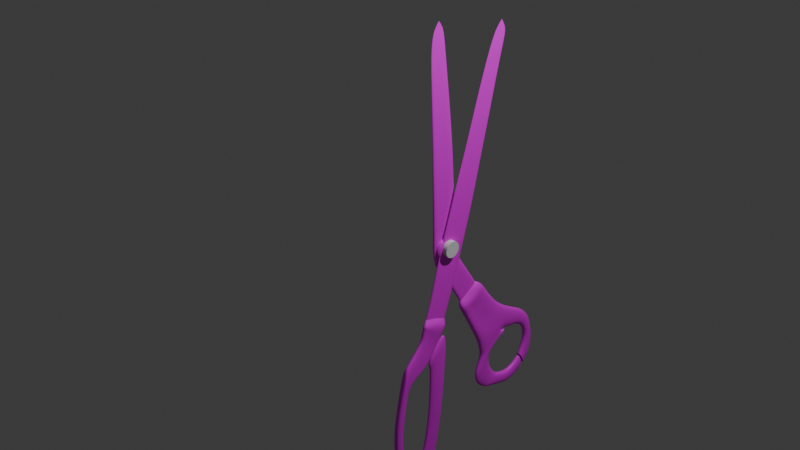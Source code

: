 # Source: Scissor.blend  (saved by Blender 4.2.66; exported with 4.5.12 LTS)
import bpy
from mathutils import Matrix  # noqa: F401  (used for matrix-valued properties, if any)

bpy.ops.wm.read_factory_settings(use_empty=True)
scene = bpy.context.scene
scene.name = 'Scene'

# ---- collections
col_collection = bpy.data.collections.new('Collection'); scene.collection.children.link(col_collection)

# ---- images (referenced by path relative to the original .blend; pixels are not part of the script)
import os
ASSET_DIR = os.environ.get("B2B_ASSET_DIR", "")  # directory of the original .blend (textures are referenced by path, not embedded)
HERE = os.path.dirname(os.path.abspath(__file__))  # packed textures are extracted next to this script under _unpacked/

def load_image(name, relpath, width, height, colorspace="sRGB"):
    """Load a texture the original file referenced (path relative to the .blend, or extracted next to this script)."""
    p = next((c for c in (os.path.join(HERE, relpath), os.path.join(ASSET_DIR, relpath)) if relpath and os.path.exists(c)), "")
    if p:
        img = bpy.data.images.load(p, check_existing=True)
        img.name = name
    else:  # same state as the original file: an image datablock whose file is absent (Cycles renders it pink)
        img = bpy.data.images.new(name, width, height)
        img.source = "FILE"
        img.filepath = "//" + (relpath or name)
    img.colorspace_settings.name = colorspace
    return img
img_sissor_textures_png = load_image('Sissor textures.png', 'Sissor textures.png', 1024, 1024, 'sRGB')

# ---- materials (node trees are filled in below, after node groups)
mat_material = bpy.data.materials.new('Material')

# ---- material node trees
mat_material.use_nodes = True; mat_material.node_tree.nodes.clear()
_N = mat_material.node_tree.nodes; _L = mat_material.node_tree.links
n0 = _N.new('ShaderNodeBsdfPrincipled'); n0.name = 'Principled BSDF'; n0.location = (10, 300)
n1 = _N.new('ShaderNodeOutputMaterial'); n1.name = 'Material Output'; n1.location = (300, 300)
n2 = _N.new('ShaderNodeTexImage'); n2.name = 'Image Texture'; n2.location = (-280, 275)
n2.image = img_sissor_textures_png
_L.new(n0.outputs[0], n1.inputs[0])
_L.new(n2.outputs[0], n0.inputs[0])
n1.is_active_output = True

# ---- world
world_world = bpy.data.worlds.new('World'); scene.world = world_world
world_world.use_nodes = True; world_world.node_tree.nodes.clear()
_N = world_world.node_tree.nodes; _L = world_world.node_tree.links
n0 = _N.new('ShaderNodeOutputWorld'); n0.name = 'World Output'; n0.location = (300, 300)
n1 = _N.new('ShaderNodeBackground'); n1.name = 'Background'; n1.location = (10, 300)
n1.inputs[0].default_value = (0.05088, 0.05088, 0.05088, 1.0)
_L.new(n1.outputs[0], n0.inputs[0])
n0.is_active_output = True
world_world.color = (0.05088, 0.05088, 0.05088)
world_world.sun_shadow_jitter_overblur = 0.0

# ---- cameras
cam_camera = bpy.data.cameras.new('Camera')
cam_camera.clip_end = 100.0
cam_camera.ortho_scale = 7.314

# ---- lights
light_light = bpy.data.lights.new('Light', 'POINT')
light_light.energy = 1000.0
light_light.shadow_soft_size = 0.1

# ---- meshes
me_cylinder = bpy.data.meshes.new('Cylinder')
me_cylinder.from_pydata([(0.0, 1.0, -1.0), (0.0, 1.0, 1.0), (0.1951, 0.9808, -1.0), (0.1951, 0.9808, 1.0), (0.3827, 0.9239, -1.0), (0.3827, 0.9239, 1.0), (0.5556, 0.8315, -1.0), (0.5556, 0.8315, 1.0), (0.7071, 0.7071, -1.0), (0.7071, 0.7071, 1.0), (0.8315, 0.5556, -1.0), (0.8315, 0.5556, 1.0), (0.9239, 0.3827, -1.0), (0.9239, 0.3827, 1.0), (0.9808, 0.1951, -1.0), (0.9808, 0.1951, 1.0), (1.0, 0.0, -1.0), (1.0, 0.0, 1.0), (0.9808, -0.1951, -1.0), (0.9808, -0.1951, 1.0), (0.9239, -0.3827, -1.0), (0.9239, -0.3827, 1.0), (0.8315, -0.5556, -1.0), (0.8315, -0.5556, 1.0), (0.7071, -0.7071, -1.0), (0.7071, -0.7071, 1.0), (0.5556, -0.8315, -1.0), (0.5556, -0.8315, 1.0), (0.3827, -0.9239, -1.0), (0.3827, -0.9239, 1.0), (0.1951, -0.9808, -1.0), (0.1951, -0.9808, 1.0), (0.0, -1.0, -1.0), (0.0, -1.0, 1.0), (-0.1951, -0.9808, -1.0), (-0.1951, -0.9808, 1.0), (-0.3827, -0.9239, -1.0), (-0.3827, -0.9239, 1.0), (-0.5556, -0.8315, -1.0), (-0.5556, -0.8315, 1.0), (-0.7071, -0.7071, -1.0), (-0.7071, -0.7071, 1.0), (-0.8315, -0.5556, -1.0), (-0.8315, -0.5556, 1.0), (-0.9239, -0.3827, -1.0), (-0.9239, -0.3827, 1.0), (-0.9808, -0.1951, -1.0), (-0.9808, -0.1951, 1.0), (-1.0, 0.0, -1.0), (-1.0, 0.0, 1.0), (-0.9808, 0.1951, -1.0), (-0.9808, 0.1951, 1.0), (-0.9239, 0.3827, -1.0), (-0.9239, 0.3827, 1.0), (-0.8315, 0.5556, -1.0), (-0.8315, 0.5556, 1.0), (-0.7071, 0.7071, -1.0), (-0.7071, 0.7071, 1.0), (-0.5556, 0.8315, -1.0), (-0.5556, 0.8315, 1.0), (-0.3827, 0.9239, -1.0), (-0.3827, 0.9239, 1.0), (-0.1951, 0.9808, -1.0), (-0.1951, 0.9808, 1.0)], [], [(0, 1, 3, 2), (2, 3, 5, 4), (4, 5, 7, 6), (6, 7, 9, 8), (8, 9, 11, 10), (10, 11, 13, 12), (12, 13, 15, 14), (14, 15, 17, 16), (16, 17, 19, 18), (18, 19, 21, 20), (20, 21, 23, 22), (22, 23, 25, 24), (24, 25, 27, 26), (26, 27, 29, 28), (28, 29, 31, 30), (30, 31, 33, 32), (32, 33, 35, 34), (34, 35, 37, 36), (36, 37, 39, 38), (38, 39, 41, 40), (40, 41, 43, 42), (42, 43, 45, 44), (44, 45, 47, 46), (46, 47, 49, 48), (48, 49, 51, 50), (50, 51, 53, 52), (52, 53, 55, 54), (54, 55, 57, 56), (56, 57, 59, 58), (58, 59, 61, 60), (3, 1, 63, 61, 59, 57, 55, 53, 51, 49, 47, 45, 43, 41, 39, 37, 35, 33, 31, 29, 27, 25, 23, 21, 19, 17, 15, 13, 11, 9, 7, 5), (60, 61, 63, 62), (62, 63, 1, 0), (0, 2, 4, 6, 8, 10, 12, 14, 16, 18, 20, 22, 24, 26, 28, 30, 32, 34, 36, 38, 40, 42, 44, 46, 48, 50, 52, 54, 56, 58, 60, 62)])
_uv = me_cylinder.uv_layers.new(name='UVMap')
_uv.uv.foreach_set('vector', [1.0, 0.5, 1.0, 1.0, 0.9688, 1.0, 0.9688, 0.5, 0.9688, 0.5, 0.9688, 1.0, 0.9375, 1.0, 0.9375, 0.5, 0.9375, 0.5, 0.9375, 1.0, 0.9062, 1.0, 0.9062, 0.5, 0.9062, 0.5, 0.9062, 1.0, 0.875, 1.0, 0.875, 0.5, 0.875, 0.5, 0.875, 1.0, 0.8438, 1.0, 0.8438, 0.5, 0.8438, 0.5, 0.8438, 1.0, 0.8125, 1.0, 0.8125, 0.5, 0.8125, 0.5, 0.8125, 1.0, 0.7812, 1.0, 0.7812, 0.5, 0.7812, 0.5, 0.7812, 1.0, 0.75, 1.0, 0.75, 0.5, 0.75, 0.5, 0.75, 1.0, 0.7188, 1.0, 0.7188, 0.5, 0.7188, 0.5, 0.7188, 1.0, 0.6875, 1.0, 0.6875, 0.5, 0.6875, 0.5, 0.6875, 1.0, 0.6562, 1.0, 0.6562, 0.5, 0.6562, 0.5, 0.6562, 1.0, 0.625, 1.0, 0.625, 0.5, 0.625, 0.5, 0.625, 1.0, 0.5938, 1.0, 0.5938, 0.5, 0.5938, 0.5, 0.5938, 1.0, 0.5625, 1.0, 0.5625, 0.5, 0.5625, 0.5, 0.5625, 1.0, 0.5312, 1.0, 0.5312, 0.5, 0.5312, 0.5, 0.5312, 1.0, 0.5, 1.0, 0.5, 0.5, 0.5, 0.5, 0.5, 1.0, 0.4688, 1.0, 0.4688, 0.5, 0.4688, 0.5, 0.4688, 1.0, 0.4375, 1.0, 0.4375, 0.5, 0.4375, 0.5, 0.4375, 1.0, 0.4062, 1.0, 0.4062, 0.5, 0.4062, 0.5, 0.4062, 1.0, 0.375, 1.0, 0.375, 0.5, 0.375, 0.5, 0.375, 1.0, 0.3438, 1.0, 0.3438, 0.5, 0.3438, 0.5, 0.3438, 1.0, 0.3125, 1.0, 0.3125, 0.5, 0.3125, 0.5, 0.3125, 1.0, 0.2812, 1.0, 0.2812, 0.5, 0.2812, 0.5, 0.2812, 1.0, 0.25, 1.0, 0.25, 0.5, 0.25, 0.5, 0.25, 1.0, 0.2188, 1.0, 0.2188, 0.5, 0.2188, 0.5, 0.2188, 1.0, 0.1875, 1.0, 0.1875, 0.5, 0.1875, 0.5, 0.1875, 1.0, 0.1562, 1.0, 0.1562, 0.5, 0.1562, 0.5, 0.1562, 1.0, 0.125, 1.0, 0.125, 0.5, 0.125, 0.5, 0.125, 1.0, 0.09375, 1.0, 0.09375, 0.5, 0.09375, 0.5, 0.09375, 1.0, 0.0625, 1.0, 0.0625, 0.5, 0.2968, 0.4854, 0.25, 0.49, 0.2032, 0.4854, 0.1582, 0.4717, 0.1167, 0.4496, 0.08029, 0.4197, 0.05045, 0.3833, 0.02827, 0.3418, 0.01461, 0.2968, 0.01, 0.25, 0.01461, 0.2032, 0.02827, 0.1582, 0.05045, 0.1167, 0.08029, 0.08029, 0.1167, 0.05045, 0.1582, 0.02827, 0.2032, 0.01461, 0.25, 0.01, 0.2968, 0.01461, 0.3418, 0.02827, 0.3833, 0.05045, 0.4197, 0.08029, 0.4496, 0.1167, 0.4717, 0.1582, 0.4854, 0.2032, 0.49, 0.25, 0.4854, 0.2968, 0.4717, 0.3418, 0.4496, 0.3833, 0.4197, 0.4197, 0.3833, 0.4496, 0.3418, 0.4717, 0.0625, 0.5, 0.0625, 1.0, 0.03125, 1.0, 0.03125, 0.5, 0.03125, 0.5, 0.03125, 1.0, 0.0, 1.0, 0.0, 0.5, 0.75, 0.49, 0.7968, 0.4854, 0.8418, 0.4717, 0.8833, 0.4496, 0.9197, 0.4197, 0.9496, 0.3833, 0.9717, 0.3418, 0.9854, 0.2968, 0.99, 0.25, 0.9854, 0.2032, 0.9717, 0.1582, 0.9496, 0.1167, 0.9197, 0.08029, 0.8833, 0.05045, 0.8418, 0.02827, 0.7968, 0.01461, 0.75, 0.01, 0.7032, 0.01461, 0.6582, 0.02827, 0.6167, 0.05045, 0.5803, 0.08029, 0.5504, 0.1167, 0.5283, 0.1582, 0.5146, 0.2032, 0.51, 0.25, 0.5146, 0.2968, 0.5283, 0.3418, 0.5504, 0.3833, 0.5803, 0.4197, 0.6167, 0.4496, 0.6582, 0.4717, 0.7032, 0.4854])
me_cylinder.update()
me_cube_003 = bpy.data.meshes.new('Cube.003')
me_cube_003.from_pydata([(-1.02, 7.212, -7.098), (-1.02, 6.352, -6.875), (-0.946, 6.352, -6.875), (-0.946, 6.153, -7.074), (-1.02, 6.714, -7.525), (-1.02, 6.72, -7.52), (-1.02, 6.317, -6.93), (-0.946, 6.317, -6.93), (-0.9815, -1.032, -0.5933), (-0.9815, -1.019, 0.6125), (-0.9815, 0.8528, -0.5184), (-0.9815, 0.759, 0.6538), (-0.946, -1.032, -0.5933), (-0.946, -1.019, 0.6125), (-0.946, 0.8528, -0.5184), (-0.946, 0.759, 0.6538), (-0.9638, -0.4129, 9.025), (-0.9638, -0.4059, 9.025), (-0.9637, -0.4129, 9.025), (-0.9637, -0.4059, 9.025), (-0.979, 0.6887, 1.852), (-0.9765, 0.6169, 3.05), (-0.9739, 0.542, 4.248), (-0.9714, 0.4062, 5.448), (-0.9689, 0.24, 6.648), (-0.9663, 0.06618, 7.849), (-0.9611, 0.06618, 7.849), (-0.9586, 0.24, 6.648), (-0.9561, 0.4062, 5.448), (-0.9536, 0.542, 4.248), (-0.951, 0.6169, 3.05), (-0.9485, 0.6887, 1.852), (-0.9611, -1.008, 7.862), (-0.9586, -0.9959, 6.653), (-0.9561, -0.9915, 5.445), (-0.9536, -0.9718, 4.236), (-0.951, -0.9901, 3.028), (-0.9485, -0.9841, 1.82), (-0.979, -0.9841, 1.82), (-0.9765, -0.9901, 3.028), (-0.9739, -0.9718, 4.236), (-0.9714, -0.9915, 5.445), (-0.9689, -0.9959, 6.653), (-0.9663, -1.008, 7.862), (-0.9651, -0.03214, 8.45), (-0.9651, -0.8847, 8.463), (-0.9624, -0.02453, 8.449), (-0.9624, -0.8847, 8.463), (-0.9644, -0.1193, 8.751), (-0.9644, -0.7317, 8.762), (-0.963, -0.1155, 8.751), (-0.963, -0.7317, 8.762), (-1.019, -1.0, -0.5782), (-1.018, -0.442, 0.5653), (-1.021, 0.8703, -0.5509), (-1.02, 1.23, 0.2192), (-0.9838, -1.0, -0.5782), (-0.9822, -0.442, 0.5653), (-0.9854, 0.8703, -0.5509), (-0.9843, 1.23, 0.2192), (-1.0, 4.069, 8.417), (-1.0, 4.076, 8.415), (-0.9999, 4.069, 8.417), (-0.9999, 4.076, 8.415), (-1.015, 1.789, 1.362), (-1.013, 2.25, 2.513), (-1.01, 2.698, 3.665), (-1.008, 3.176, 4.83), (-1.005, 3.614, 6.003), (-1.003, 4.089, 7.176), (-0.9974, 4.089, 7.176), (-0.9949, 3.614, 6.003), (-0.9923, 3.176, 4.83), (-0.9898, 2.698, 3.665), (-0.9873, 2.25, 2.513), (-0.9847, 1.789, 1.362), (-0.9974, 3.115, 7.424), (-0.9949, 2.479, 6.279), (-0.9923, 1.895, 5.134), (-0.9898, 1.335, 3.986), (-0.9873, 0.7186, 2.847), (-0.9847, 0.1575, 1.701), (-1.015, 0.1575, 1.701), (-1.013, 0.7186, 2.847), (-1.01, 1.335, 3.986), (-1.008, 1.895, 5.134), (-1.005, 2.479, 6.279), (-1.003, 3.115, 7.424), (-1.001, 4.333, 7.765), (-1.001, 3.495, 7.967), (-0.9987, 4.34, 7.763), (-0.9987, 3.495, 7.967), (-1.001, 4.391, 8.07), (-1.001, 3.762, 8.216), (-0.9993, 4.395, 8.069), (-0.9993, 3.762, 8.216), (-1.018, -0.731, -0.004112), (-1.02, 0.8527, -0.5518), (-0.9842, 0.8527, -0.5518), (-0.9822, -0.731, -0.004112), (-1.018, -1.509, -1.886), (-1.018, 0.04796, -2.225), (-0.9822, -1.509, -1.886), (-0.9822, 0.04796, -2.225), (-1.016, -1.896, -2.627), (-1.016, -0.3733, -2.997), (-0.9837, -1.896, -2.627), (-0.9837, -0.3733, -2.997), (-0.9815, -0.1427, -1.264), (-0.9815, 1.471, -1.136), (-0.946, -0.1427, -1.264), (-0.946, 1.452, -1.135), (-0.9769, 1.071, -2.731), (-0.9769, 2.41, -2.176), (-0.946, 1.071, -2.731), (-0.946, 2.41, -2.176), (-0.9815, -0.08986, -0.5558), (-0.9815, -0.1301, 0.6331), (-0.946, -0.08986, -0.5558), (-0.946, -0.1301, 0.6331), (-0.9638, -0.4094, 9.025), (-0.9637, -0.4094, 9.025), (-0.979, -0.1477, 1.836), (-0.9765, -0.1866, 3.039), (-0.9739, -0.2149, 4.242), (-0.9714, -0.2926, 5.446), (-0.9689, -0.378, 6.651), (-0.9663, -0.4709, 7.855), (-0.9485, -0.1477, 1.836), (-0.951, -0.1866, 3.039), (-0.9536, -0.2149, 4.242), (-0.9561, -0.2926, 5.446), (-0.9586, -0.378, 6.651), (-0.9611, -0.4709, 7.855), (-0.9651, -0.4584, 8.456), (-0.9624, -0.4546, 8.456), (-0.9644, -0.4255, 8.756), (-0.963, -0.4236, 8.756), (-0.9815, 0.664, -1.2), (-0.946, 0.6549, -1.2), (-0.9769, 1.712, -2.453), (-0.946, 1.712, -2.453), (-1.018, -0.05437, -0.7471), (-1.018, 0.459, 0.3878), (-0.9822, -0.05437, -0.7471), (-0.9822, 0.459, 0.3878), (-1.0, 4.073, 8.416), (-0.9999, 4.073, 8.416), (-1.015, 0.9735, 1.531), (-1.013, 1.485, 2.68), (-1.01, 2.016, 3.825), (-1.008, 2.535, 4.982), (-1.005, 3.047, 6.141), (-1.003, 3.602, 7.3), (-0.9847, 0.9735, 1.531), (-0.9873, 1.485, 2.68), (-0.9898, 2.016, 3.825), (-0.9923, 2.535, 4.982), (-0.9949, 3.047, 6.141), (-0.9974, 3.602, 7.3), (-1.001, 3.914, 7.866), (-0.9987, 3.918, 7.865), (-1.001, 4.077, 8.143), (-0.9993, 4.078, 8.142), (-0.9822, 0.2208, -0.1311), (-1.018, 0.2208, -0.1311), (-1.018, -0.7305, -2.055), (-0.9822, -0.7305, -2.055), (-1.016, -1.172, -2.718), (-0.9837, -1.172, -2.718), (-0.9815, -0.5612, -0.5746), (-0.946, -0.5747, 0.6228), (-0.9637, -0.4112, 9.025), (-0.9485, -0.5659, 1.828), (-0.951, -0.5884, 3.034), (-0.9536, -0.5933, 4.239), (-0.9561, -0.642, 5.446), (-0.9586, -0.6869, 6.652), (-0.9611, -0.7395, 7.859), (-0.9624, -0.6697, 8.46), (-0.963, -0.5777, 8.759), (-0.9815, 0.2607, -1.232), (-0.9769, 1.392, -2.592), (-0.9815, -0.5747, 0.6228), (-0.946, -0.5612, -0.5746), (-0.9638, -0.4112, 9.025), (-0.979, -0.5659, 1.828), (-0.9765, -0.5884, 3.034), (-0.9739, -0.5933, 4.239), (-0.9714, -0.642, 5.446), (-0.9689, -0.6869, 6.652), (-0.9663, -0.7395, 7.859), (-0.9651, -0.6716, 8.46), (-0.9644, -0.5786, 8.759), (-0.946, 0.2561, -1.232), (-0.946, 1.392, -2.592), (-0.9815, -0.3524, 0.628), (-0.946, -0.3255, -0.5652), (-0.9638, -0.4103, 9.025), (-0.979, -0.3568, 1.832), (-0.9765, -0.3875, 3.037), (-0.9739, -0.4041, 4.241), (-0.9714, -0.4673, 5.446), (-0.9689, -0.5325, 6.651), (-0.9663, -0.6052, 7.857), (-0.9651, -0.565, 8.458), (-0.9644, -0.5021, 8.758), (-0.946, 0.4555, -1.216), (-0.946, 1.552, -2.523), (-0.9815, -0.3255, -0.5652), (-0.946, -0.3524, 0.628), (-0.9637, -0.4103, 9.025), (-0.9485, -0.3568, 1.832), (-0.951, -0.3875, 3.037), (-0.9536, -0.4041, 4.241), (-0.9561, -0.4673, 5.446), (-0.9586, -0.5325, 6.651), (-0.9611, -0.6052, 7.857), (-0.9624, -0.5621, 8.458), (-0.963, -0.5007, 8.758), (-0.9815, 0.4623, -1.216), (-0.9769, 1.552, -2.523), (-1.02, 7.212, -7.098), (-0.946, 7.212, -7.098), (-1.02, 6.352, -6.875), (-0.946, 6.352, -6.875), (-1.02, 6.72, -7.52), (-0.946, 6.72, -7.52), (-1.02, 6.317, -6.93), (-0.946, 6.317, -6.93), (-1.02, 6.72, -7.52), (-0.946, 6.72, -7.52), (-1.02, 6.317, -6.93), (-0.946, 6.317, -6.93), (-0.93, -1.03, -0.5804), (-0.93, -1.023, 0.6128), (-0.93, 0.8684, -0.5274), (-0.93, 0.7591, 0.6508), (-1.037, -1.03, -0.5804), (-1.037, -1.023, 0.6128), (-1.037, 0.8684, -0.5274), (-1.037, 0.7591, 0.6508), (-0.9769, 1.071, -2.731), (-0.9769, 2.41, -2.176), (-0.946, 1.071, -2.731), (-0.946, 2.41, -2.176), (-0.9769, 1.712, -2.453), (-0.946, 1.712, -2.453), (-1.02, 1.527, -3.704), (-1.02, 3.319, -2.877), (-0.946, 1.527, -3.704), (-0.946, 3.319, -2.877), (-1.012, 2.45, -3.34), (-0.946, 2.45, -3.34), (-1.02, 1.223, -3.317), (-0.946, 1.223, -3.317), (-0.946, 3.003, -2.523), (-1.02, 3.003, -2.523), (-1.022, 2.219, -2.91), (-0.918, 2.109, -2.907), (-0.946, 0.9728, -2.974), (-1.02, 2.674, -2.251), (-1.028, 2.049, -2.693), (-1.02, 0.9728, -2.974), (-0.946, 2.674, -2.251), (-0.918, 1.939, -2.69), (-1.02, 2.117, -4.522), (-1.02, 3.999, -3.493), (-0.946, 2.117, -4.522), (-0.946, 3.999, -3.493), (-1.013, 3.259, -4.164), (-0.946, 3.259, -4.164), (-1.02, 2.407, -4.93), (-1.02, 4.425, -3.766), (-0.946, 2.407, -4.93), (-0.946, 4.425, -3.766), (-1.021, 3.624, -4.464), (-0.946, 3.624, -4.464), (-1.02, 2.619, -5.354), (-1.02, 4.907, -4.004), (-0.946, 2.619, -5.354), (-0.946, 4.907, -4.004), (-1.024, 4.098, -4.852), (-0.946, 4.098, -4.852), (-1.02, 2.745, -5.736), (-1.02, 5.323, -4.187), (-0.946, 2.745, -5.736), (-0.946, 5.323, -4.187), (-1.02, 4.334, -5.045), (-0.946, 4.334, -5.045), (-1.02, 5.941, -4.426), (-0.946, 5.941, -4.426), (-1.02, 5.085, -5.218), (-0.946, 5.085, -5.218), (-1.02, 6.484, -4.672), (-0.946, 6.484, -4.672), (-1.02, 5.55, -5.229), (-0.946, 5.55, -5.229), (-1.02, 6.859, -4.941), (-0.946, 6.859, -4.941), (-1.02, 5.984, -5.307), (-0.946, 5.984, -5.307), (-1.02, 7.124, -5.206), (-0.946, 7.124, -5.206), (-1.02, 6.442, -5.523), (-0.946, 6.442, -5.523), (-1.02, 2.662, -6.116), (-0.946, 2.662, -6.116), (-1.02, 5.062, -5.218), (-0.946, 5.062, -5.218), (-1.02, 4.698, -5.132), (-1.02, 2.746, -5.882), (-0.946, 2.746, -5.882), (-0.946, 4.698, -5.132), (-0.9769, 1.392, -2.592), (-0.946, 1.392, -2.592), (-1.012, 1.988, -3.522), (-0.946, 1.988, -3.522), (-1.018, 1.721, -3.113), (-0.918, 1.666, -3.112), (-0.918, 1.456, -2.832), (-1.024, 1.511, -2.834), (-1.013, 2.688, -4.343), (-0.946, 2.688, -4.343), (-1.021, 3.015, -4.697), (-0.946, 3.015, -4.697), (-1.024, 3.359, -5.103), (-0.946, 3.359, -5.103), (-1.02, 3.539, -5.39), (-0.946, 3.539, -5.39), (-1.02, 3.617, -5.775), (-0.946, 3.617, -5.775), (-0.946, 3.768, -5.484), (-1.02, 3.768, -5.484), (-0.946, 1.552, -2.523), (-0.946, 2.219, -3.431), (-0.918, 1.887, -3.01), (-0.918, 1.697, -2.761), (-0.946, 2.973, -4.254), (-0.946, 3.32, -4.58), (-0.946, 3.729, -4.978), (-0.946, 3.937, -5.218), (-0.946, 4.267, -5.344), (-0.946, 4.233, -5.308), (-0.9769, 1.552, -2.523), (-1.012, 2.219, -3.431), (-1.02, 1.97, -3.012), (-1.026, 1.78, -2.763), (-1.013, 2.973, -4.254), (-1.021, 3.32, -4.58), (-1.024, 3.729, -4.978), (-1.02, 3.937, -5.218), (-1.02, 4.267, -5.344), (-1.02, 4.233, -5.308), (-1.02, 2.437, -6.462), (-0.946, 2.437, -6.462), (-1.02, 3.472, -6.122), (-0.946, 3.472, -6.122), (-1.02, 2.289, -6.707), (-0.946, 2.289, -6.707), (-1.02, 3.592, -6.606), (-0.946, 3.592, -6.606), (-1.02, 2.346, -7.09), (-0.946, 2.346, -7.09), (-1.02, 3.975, -7.058), (-0.946, 3.975, -7.058), (-1.02, 3.158, -7.61), (-0.946, 3.158, -7.61), (-1.02, 3.961, -7.773), (-0.946, 3.961, -7.773), (-0.946, 6.658, -6.472), (-1.02, 6.658, -6.472), (-0.946, 7.464, -6.568), (-1.02, 7.464, -6.568), (-1.02, 7.392, -5.896), (-0.946, 7.392, -5.896), (-1.02, 6.759, -5.942), (-0.946, 6.759, -5.942), (-1.02, 7.212, -7.098), (-0.946, 7.212, -7.098), (-1.02, 6.352, -6.875), (-0.946, 6.352, -6.875), (-0.946, 4.317, -7.242), (-1.02, 4.317, -7.242), (-0.946, 2.647, -7.371), (-1.02, 2.647, -7.371), (-1.02, 4.701, -7.945), (-0.946, 4.701, -7.945), (-0.946, 5.116, -7.407), (-1.02, 5.116, -7.407), (-1.02, 5.197, -8.011), (-0.946, 5.197, -8.011), (-0.946, 5.706, -7.285), (-1.02, 5.706, -7.285), (-1.02, 6.012, -7.882), (-0.946, 6.012, -7.882), (-0.946, 6.153, -7.074), (-1.02, 6.153, -7.074), (-1.02, 6.714, -7.525), (-0.946, 6.714, -7.525), (-0.946, 6.319, -6.931), (-1.02, 6.319, -6.931), (-1.02, 6.72, -7.52), (-0.946, 6.72, -7.52), (-0.946, 6.317, -6.93), (-1.016, -1.896, -2.627), (-1.016, -0.3733, -2.997), (-0.9837, -1.896, -2.627), (-0.9837, -0.3733, -2.997), (-1.016, -1.172, -2.718), (-0.9837, -1.172, -2.718), (-1.047, -2.148, -2.82), (-1.047, -0.3908, -3.25), (-0.9837, -2.148, -2.82), (-0.9837, -0.3908, -3.25), (-1.051, -1.244, -2.861), (-0.9648, -1.244, -2.861), (-1.047, -2.356, -3.409), (-1.047, -1.967, -4.663), (-0.9837, -2.356, -3.409), (-0.9837, -1.967, -4.663), (-1.047, -2.323, -4.639), (-0.9837, -2.323, -4.639), (-1.047, -2.817, -3.798), (-1.047, -2.961, -4.922), (-0.9837, -2.817, -3.798), (-0.9837, -2.961, -4.922), (-1.047, -2.921, -4.781), (-0.9837, -2.921, -4.781), (-1.047, -3.528, -4.249), (-1.047, -3.391, -5.269), (-0.9837, -3.528, -4.249), (-0.9837, -3.391, -5.269), (-1.047, -3.74, -5.103), (-0.9837, -3.74, -5.103), (-1.047, -3.706, -4.451), (-1.047, -3.591, -5.675), (-0.9837, -3.706, -4.451), (-0.9837, -3.591, -5.675), (-1.047, -3.92, -5.337), (-0.9837, -3.92, -5.337), (-1.047, -4.486, -6.559), (-1.047, -3.947, -6.873), (-0.9837, -4.486, -6.559), (-0.9837, -3.947, -6.873), (-1.047, -4.177, -6.624), (-0.9837, -4.177, -6.624), (-1.047, -4.593, -7.356), (-1.047, -4.077, -7.557), (-0.9837, -4.593, -7.356), (-0.9837, -4.077, -7.557), (-1.047, -4.284, -7.421), (-0.9837, -4.284, -7.421), (-1.047, -4.629, -8.232), (-1.047, -4.01, -8.586), (-0.9837, -4.629, -8.232), (-0.9837, -4.01, -8.586), (-1.047, -4.309, -8.335), (-0.9837, -4.309, -8.335), (-1.047, -4.455, -9.05), (-1.047, -3.838, -8.894), (-0.9837, -4.455, -9.05), (-0.9837, -3.838, -8.894), (-1.047, -4.025, -9.183), (-0.9837, -4.025, -9.183), (-1.047, -4.154, -9.556), (-1.047, -3.348, -9.179), (-0.9837, -4.154, -9.556), (-0.9837, -3.348, -9.179), (-1.047, -3.612, -9.636), (-0.9837, -3.612, -9.636), (-1.047, -3.545, -9.961), (-1.047, -2.926, -9.209), (-0.9837, -3.545, -9.961), (-0.9837, -2.926, -9.209), (-1.047, -3.117, -9.738), (-0.9837, -3.117, -9.738), (-1.047, -2.896, -10.08), (-1.047, -2.468, -9.027), (-0.9837, -2.896, -10.08), (-0.9837, -2.468, -9.027), (-1.047, -2.345, -9.722), (-0.9837, -2.345, -9.722), (-1.047, -2.349, -10.04), (-1.047, -2.219, -8.491), (-0.9837, -2.349, -10.04), (-0.9837, -2.219, -8.491), (-1.047, -1.901, -9.421), (-0.9837, -1.901, -9.421), (-1.047, -1.722, -9.76), (-1.047, -1.999, -7.58), (-0.9837, -1.722, -9.76), (-0.9837, -1.999, -7.58), (-1.047, -1.405, -9.386), (-0.9837, -1.405, -9.386), (-1.047, -1.824, -6.615), (-0.9837, -1.824, -6.615), (-1.047, -0.7763, -7.393), (-0.9837, -0.7763, -7.393), (-1.047, -1.73, -5.175), (-0.9837, -1.73, -5.175), (-1.047, -0.425, -4.897), (-0.9837, -0.425, -4.897), (-1.047, -1.787, -4.901), (-0.9837, -1.787, -4.901), (-1.047, -0.3586, -4.287), (-0.9837, -0.3586, -4.287), (-1.047, -1.965, -4.662), (-0.9837, -1.965, -4.662), (-1.047, -0.3935, -3.251), (-0.9837, -0.3935, -3.251), (-1.044, -1.179, -3.956), (-1.043, -1.783, -3.75), (-0.9837, -1.783, -3.75), (-0.9837, -1.179, -3.956), (-1.047, -2.252, -3.114), (-0.9837, -2.252, -3.114), (-1.056, -1.513, -3.305), (-0.9837, -0.7849, -3.603), (-1.047, -2.2, -2.967), (-1.047, -0.7849, -3.603), (-0.9837, -1.513, -3.305), (-0.9837, -2.2, -2.967), (-1.06, -1.378, -3.083), (-0.9837, -0.5879, -3.426), (-1.051, -2.174, -2.893), (-1.051, -0.5879, -3.426), (-0.9559, -1.378, -3.083), (-0.9837, -2.174, -2.893)], [(0, 1), (2, 1), (5, 6), (7, 6), (403, 402), (404, 403)], [(116, 117, 11, 10), (10, 11, 15, 14), (184, 171, 13, 12), (12, 13, 9, 8), (184, 12, 110, 194), (50, 48, 17, 19), (172, 185, 16, 18), (137, 50, 19, 121), (193, 49, 16, 185), (49, 51, 18, 16), (9, 13, 37, 38), (38, 37, 36, 39), (39, 36, 35, 40), (40, 35, 34, 41), (41, 34, 33, 42), (42, 33, 32, 43), (183, 9, 38, 186), (186, 38, 39, 187), (187, 39, 40, 188), (188, 40, 41, 189), (189, 41, 42, 190), (190, 42, 43, 191), (119, 15, 31, 128), (128, 31, 30, 129), (129, 30, 29, 130), (130, 29, 28, 131), (131, 28, 27, 132), (132, 27, 26, 133), (15, 11, 20, 31), (31, 20, 21, 30), (30, 21, 22, 29), (29, 22, 23, 28), (28, 23, 24, 27), (27, 24, 25, 26), (43, 32, 47, 45), (191, 43, 45, 192), (133, 26, 46, 135), (26, 25, 44, 46), (45, 47, 51, 49), (192, 45, 49, 193), (135, 46, 50, 137), (46, 44, 48, 50), (165, 143, 55, 97), (97, 55, 59, 98), (164, 145, 57, 99), (99, 57, 53, 96), (142, 54, 101, 166), (94, 92, 61, 63), (147, 146, 60, 62), (163, 94, 63, 147), (162, 93, 60, 146), (93, 95, 62, 60), (53, 57, 81, 82), (82, 81, 80, 83), (83, 80, 79, 84), (84, 79, 78, 85), (85, 78, 77, 86), (86, 77, 76, 87), (143, 53, 82, 148), (148, 82, 83, 149), (149, 83, 84, 150), (150, 84, 85, 151), (151, 85, 86, 152), (152, 86, 87, 153), (145, 59, 75, 154), (154, 75, 74, 155), (155, 74, 73, 156), (156, 73, 72, 157), (157, 72, 71, 158), (158, 71, 70, 159), (59, 55, 64, 75), (75, 64, 65, 74), (74, 65, 66, 73), (73, 66, 67, 72), (72, 67, 68, 71), (71, 68, 69, 70), (87, 76, 91, 89), (153, 87, 89, 160), (159, 70, 90, 161), (70, 69, 88, 90), (89, 91, 95, 93), (160, 89, 93, 162), (161, 90, 94, 163), (90, 88, 92, 94), (56, 99, 96, 52), (144, 164, 99, 56), (54, 97, 98, 58), (142, 165, 97, 54), (102, 100, 104, 106), (144, 56, 102, 167), (56, 52, 100, 102), (54, 58, 103, 101), (101, 103, 107, 105), (167, 102, 106, 169), (166, 101, 105, 168), (194, 110, 114, 195), (12, 8, 108, 110), (10, 14, 111, 109), (116, 10, 109, 138), (138, 109, 113, 140), (110, 108, 112, 114), (109, 111, 115, 113), (220, 138, 140, 221), (209, 116, 138, 220), (111, 139, 141, 115), (218, 135, 137, 219), (44, 134, 136, 48), (217, 133, 135, 218), (25, 127, 134, 44), (216, 132, 133, 217), (215, 131, 132, 216), (214, 130, 131, 215), (213, 129, 130, 214), (212, 128, 129, 213), (210, 119, 128, 212), (24, 126, 127, 25), (23, 125, 126, 24), (22, 124, 125, 23), (21, 123, 124, 22), (20, 122, 123, 21), (11, 117, 122, 20), (48, 136, 120, 17), (219, 137, 121, 211), (19, 17, 120, 121), (14, 118, 139, 111), (14, 15, 119, 118), (209, 196, 117, 116), (100, 166, 168, 104), (103, 167, 169, 107), (58, 144, 167, 103), (52, 96, 165, 142), (58, 98, 164, 144), (91, 161, 163, 95), (88, 160, 162, 92), (76, 159, 161, 91), (69, 153, 160, 88), (77, 158, 159, 76), (78, 157, 158, 77), (79, 156, 157, 78), (80, 155, 156, 79), (81, 154, 155, 80), (57, 145, 154, 81), (68, 152, 153, 69), (67, 151, 152, 68), (66, 150, 151, 67), (65, 149, 150, 66), (64, 148, 149, 65), (55, 143, 148, 64), (92, 162, 146, 61), (95, 163, 147, 62), (63, 61, 146, 147), (52, 142, 166, 100), (98, 59, 145, 164), (96, 53, 143, 165), (8, 9, 183, 170), (51, 180, 172, 18), (13, 171, 173, 37), (37, 173, 174, 36), (36, 174, 175, 35), (35, 175, 176, 34), (34, 176, 177, 33), (33, 177, 178, 32), (32, 178, 179, 47), (47, 179, 180, 51), (8, 170, 181, 108), (108, 181, 182, 112), (207, 194, 195, 208), (205, 192, 193, 206), (204, 191, 192, 205), (203, 190, 191, 204), (202, 189, 190, 203), (201, 188, 189, 202), (200, 187, 188, 201), (199, 186, 187, 200), (196, 183, 186, 199), (206, 193, 185, 198), (211, 198, 185, 172), (197, 184, 194, 207), (197, 210, 171, 184), (118, 119, 210, 197), (118, 197, 207, 139), (121, 120, 198, 211), (136, 206, 198, 120), (117, 196, 199, 122), (122, 199, 200, 123), (123, 200, 201, 124), (124, 201, 202, 125), (125, 202, 203, 126), (126, 203, 204, 127), (127, 204, 205, 134), (134, 205, 206, 136), (139, 207, 208, 141), (170, 183, 196, 209), (180, 219, 211, 172), (171, 210, 212, 173), (173, 212, 213, 174), (174, 213, 214, 175), (175, 214, 215, 176), (176, 215, 216, 177), (177, 216, 217, 178), (178, 217, 218, 179), (179, 218, 219, 180), (170, 209, 220, 181), (181, 220, 221, 182), (223, 225, 229, 227), (225, 224, 228, 229), (222, 223, 227, 226), (224, 222, 226, 228), (227, 229, 233, 231), (228, 226, 230, 232), (226, 227, 231, 230), (229, 228, 232, 233), (234, 235, 237, 236), (236, 237, 241, 240), (240, 241, 239, 238), (238, 239, 235, 234), (236, 240, 238, 234), (241, 237, 235, 239), (257, 256, 251, 249), (255, 254, 248, 250), (251, 253, 271, 269), (252, 249, 267, 270), (258, 257, 249, 252), (256, 259, 253, 251), (319, 255, 250, 317), (346, 258, 252, 345), (347, 262, 258, 346), (320, 260, 255, 319), (264, 265, 259, 256), (262, 261, 257, 258), (260, 263, 254, 255), (261, 264, 256, 257), (243, 245, 264, 261), (244, 242, 263, 260), (246, 243, 261, 262), (245, 247, 265, 264), (315, 244, 260, 320), (344, 246, 262, 347), (268, 266, 272, 274), (323, 268, 274, 325), (345, 252, 270, 348), (317, 250, 268, 323), (250, 248, 266, 268), (249, 251, 269, 267), (275, 277, 283, 281), (276, 273, 279, 282), (267, 269, 275, 273), (270, 267, 273, 276), (269, 271, 277, 275), (348, 270, 276, 349), (280, 278, 284, 286), (327, 280, 286, 329), (349, 276, 282, 350), (325, 274, 280, 327), (274, 272, 278, 280), (273, 275, 281, 279), (353, 310, 308, 352), (288, 285, 290, 292), (279, 281, 287, 285), (282, 279, 285, 288), (281, 283, 289, 287), (350, 282, 288, 351), (293, 292, 296, 297), (287, 289, 293, 291), (285, 287, 291, 290), (289, 288, 292, 293), (296, 294, 298, 300), (291, 293, 297, 295), (292, 290, 294, 296), (290, 291, 295, 294), (301, 300, 304, 305), (294, 295, 299, 298), (297, 296, 300, 301), (295, 297, 301, 299), (368, 369, 367, 366), (299, 301, 305, 303), (300, 298, 302, 304), (298, 299, 303, 302), (331, 307, 355, 357), (332, 312, 307, 331), (312, 311, 306, 307), (310, 313, 309, 308), (288, 289, 313, 310), (286, 284, 311, 312), (329, 286, 312, 332), (351, 288, 310, 353), (284, 328, 333, 311), (341, 329, 332, 343), (343, 332, 331, 342), (352, 342, 331, 330), (278, 326, 328, 284), (311, 333, 330, 306), (339, 325, 327, 340), (272, 324, 326, 278), (340, 327, 329, 341), (266, 322, 324, 272), (335, 317, 323, 338), (248, 316, 322, 266), (338, 323, 325, 339), (242, 314, 321, 263), (334, 315, 320, 337), (337, 320, 319, 336), (263, 321, 318, 254), (254, 318, 316, 248), (336, 319, 317, 335), (259, 336, 335, 253), (265, 337, 336, 259), (247, 334, 337, 265), (271, 338, 339, 277), (253, 335, 338, 271), (283, 340, 341, 289), (277, 339, 340, 283), (308, 309, 342, 352), (313, 343, 342, 309), (289, 341, 343, 313), (328, 351, 353, 333), (326, 350, 351, 328), (333, 353, 352, 330), (324, 349, 350, 326), (322, 348, 349, 324), (316, 345, 348, 322), (314, 344, 347, 321), (321, 347, 346, 318), (318, 346, 345, 316), (357, 355, 359, 361), (306, 330, 356, 354), (307, 306, 354, 355), (330, 331, 357, 356), (361, 359, 363, 365), (354, 356, 360, 358), (356, 357, 361, 360), (355, 354, 358, 359), (364, 365, 382, 383), (358, 360, 364, 362), (360, 361, 365, 364), (359, 358, 362, 363), (362, 364, 383, 385), (365, 363, 384, 382), (363, 362, 385, 384), (385, 383, 368, 366), (305, 304, 376, 377), (302, 303, 375, 374), (304, 302, 374, 376), (303, 305, 377, 375), (374, 375, 372, 373), (376, 374, 373, 371), (375, 377, 370, 372), (377, 376, 371, 370), (372, 370, 381, 379), (371, 373, 378, 380), (373, 372, 379, 378), (370, 371, 380, 381), (382, 384, 367, 369), (384, 385, 366, 367), (368, 383, 389, 386), (388, 387, 391, 392), (382, 369, 387, 388), (369, 368, 386, 387), (383, 382, 388, 389), (390, 393, 397, 394), (389, 388, 392, 393), (386, 389, 393, 390), (387, 386, 390, 391), (394, 397, 401, 398), (391, 390, 394, 395), (392, 391, 395, 396), (393, 392, 396, 397), (401, 400, 399, 398), (395, 394, 398, 399), (396, 395, 399, 400), (397, 396, 400, 401), (408, 410, 416, 414), (410, 407, 413, 416), (514, 513, 422, 420), (512, 511, 418, 421), (405, 409, 415, 411), (409, 406, 412, 415), (407, 405, 411, 413), (406, 408, 414, 412), (419, 417, 423, 425), (422, 419, 425, 428), (515, 512, 421, 417), (513, 516, 419, 422), (516, 515, 417, 419), (511, 514, 420, 418), (425, 423, 429, 431), (428, 425, 431, 434), (418, 420, 426, 424), (421, 418, 424, 427), (420, 422, 428, 426), (417, 421, 427, 423), (432, 434, 440, 438), (433, 430, 436, 439), (424, 426, 432, 430), (427, 424, 430, 433), (426, 428, 434, 432), (423, 427, 433, 429), (436, 438, 444, 442), (437, 435, 441, 443), (429, 433, 439, 435), (434, 431, 437, 440), (431, 429, 435, 437), (430, 432, 438, 436), (441, 445, 451, 447), (444, 446, 452, 450), (439, 436, 442, 445), (438, 440, 446, 444), (435, 439, 445, 441), (440, 437, 443, 446), (451, 448, 454, 457), (448, 450, 456, 454), (446, 443, 449, 452), (443, 441, 447, 449), (442, 444, 450, 448), (445, 442, 448, 451), (458, 455, 461, 464), (453, 457, 463, 459), (450, 452, 458, 456), (447, 451, 457, 453), (452, 449, 455, 458), (449, 447, 453, 455), (462, 464, 470, 468), (463, 460, 466, 469), (455, 453, 459, 461), (454, 456, 462, 460), (457, 454, 460, 463), (456, 458, 464, 462), (467, 465, 471, 473), (470, 467, 473, 476), (459, 463, 469, 465), (464, 461, 467, 470), (461, 459, 465, 467), (460, 462, 468, 466), (474, 476, 482, 480), (475, 472, 478, 481), (466, 468, 474, 472), (469, 466, 472, 475), (468, 470, 476, 474), (465, 469, 475, 471), (479, 477, 483, 485), (482, 479, 485, 488), (471, 475, 481, 477), (476, 473, 479, 482), (473, 471, 477, 479), (472, 474, 480, 478), (486, 488, 494, 492), (487, 484, 490, 493), (478, 480, 486, 484), (481, 478, 484, 487), (480, 482, 488, 486), (477, 481, 487, 483), (493, 494, 491, 489), (490, 492, 496, 495), (483, 487, 493, 489), (488, 485, 491, 494), (485, 483, 489, 491), (484, 486, 492, 490), (497, 495, 499, 501), (494, 493, 497, 498), (493, 490, 495, 497), (492, 494, 498, 496), (502, 501, 505, 506), (495, 496, 500, 499), (498, 497, 501, 502), (496, 498, 502, 500), (505, 503, 507, 509), (500, 502, 506, 504), (501, 499, 503, 505), (499, 500, 504, 503), (507, 508, 510, 509), (503, 504, 508, 507), (506, 505, 509, 510), (504, 506, 510, 508), (520, 518, 514, 511), (522, 519, 515, 516), (521, 522, 516, 513), (519, 517, 512, 515), (517, 520, 511, 512), (518, 521, 513, 514), (524, 527, 521, 518), (523, 526, 520, 517), (525, 523, 517, 519), (527, 528, 522, 521), (528, 525, 519, 522), (526, 524, 518, 520), (412, 414, 524, 526), (413, 411, 525, 528), (416, 413, 528, 527), (411, 415, 523, 525), (415, 412, 526, 523), (414, 416, 527, 524)])
me_cube_003.polygons.foreach_set('material_index', [3, 3, 3, 3, 3, 3, 3, 3, 3, 3, 3, 3, 3, 3, 3, 3, 3, 3, 3, 3, 3, 3, 3, 3, 3, 3, 3, 3, 3, 3, 3, 3, 3, 3, 3, 3, 3, 3, 3, 3, 3, 3, 3, 3, 3, 3, 3, 3, 3, 3, 3, 3, 3, 3, 3, 3, 3, 3, 3, 3, 3, 3, 3, 3, 3, 3, 3, 3, 3, 3, 3, 3, 3, 3, 3, 3, 3, 3, 3, 3, 3, 3, 3, 3, 3, 3, 3, 3, 3, 3, 3, 3, 3, 3, 3, 3, 3, 3, 3, 3, 3, 3, 3, 3, 3, 3, 3, 3, 3, 3, 3, 3, 3, 3, 3, 3, 3, 3, 3, 3, 3, 3, 3, 3, 3, 3, 3, 3, 3, 3, 3, 3, 3, 3, 3, 3, 3, 3, 3, 3, 3, 3, 3, 3, 3, 3, 3, 3, 3, 3, 3, 3, 3, 3, 3, 3, 3, 3, 3, 3, 3, 3, 3, 3, 3, 3, 3, 3, 3, 3, 3, 3, 3, 3, 3, 3, 3, 3, 3, 3, 3, 3, 3, 3, 3, 3, 3, 3, 3, 3, 3, 3, 3, 3, 3, 3, 3, 3, 3, 3, 3, 3, 3, 3, 3, 3, 3, 3, 3, 3, 3, 3, 3, 3, 3, 3, 3, 3, 3, 3, 3, 3, 3, 3, 3, 3, 3, 3, 3, 3, 3, 3, 3, 3, 3, 3, 3, 3, 3, 3, 3, 3, 3, 3, 3, 3, 3, 3, 3, 3, 3, 3, 3, 3, 3, 3, 3, 3, 3, 3, 3, 3, 3, 3, 3, 3, 3, 3, 3, 3, 3, 3, 3, 3, 3, 3, 3, 3, 3, 3, 3, 3, 3, 3, 3, 3, 3, 3, 3, 3, 3, 3, 3, 3, 3, 3, 3, 3, 3, 3, 3, 3, 3, 3, 3, 3, 3, 3, 3, 3, 3, 3, 3, 3, 3, 3, 3, 3, 3, 3, 3, 3, 3, 3, 3, 3, 3, 3, 3, 3, 3, 3, 3, 3, 3, 3, 3, 3, 3, 3, 3, 3, 3, 3, 3, 3, 3, 3, 3, 3, 3, 3, 3, 3, 3, 3, 3, 3, 3, 3, 3, 3, 3, 3, 3, 3, 3, 3, 3, 3, 3, 3, 3, 3, 3, 3, 3, 3, 3, 3, 3, 3, 3, 3, 3, 3, 3, 3, 3, 3, 3, 3, 3, 3, 3, 3, 3, 3, 3, 3, 3, 3, 3, 3, 3, 3, 3, 3, 3, 3, 3, 3, 3, 3, 3, 3, 3, 3, 3, 3, 3, 3, 3, 3, 3, 3, 3, 3, 3, 3, 3, 3, 3, 3, 3, 3, 3, 3, 3, 3, 3, 3, 3, 3, 3, 3, 3, 3, 3, 3, 3, 3, 3, 3, 3, 3, 3, 3, 3, 3, 3, 3, 3, 3, 3, 3, 3, 3, 3, 3, 3, 3, 3, 3, 3, 3, 3, 3, 3, 3, 3, 3, 3, 3, 3, 3, 3, 3, 3, 3, 3])
_uv = me_cube_003.uv_layers.new(name='UVMap')
_uv.uv.foreach_set('vector', [0.375, 0.125, 0.625, 0.125, 0.625, 0.25, 0.375, 0.25, 0.375, 0.25, 0.625, 0.25, 0.5878, 0.08621, 0.3378, 0.08621, 0.55, 0.201, 0.6139, 0.201, 0.6139, 0.217, 0.55, 0.217, 0.1959, 0.1224, 0.3033, 0.1224, 0.3033, 0.2298, 0.1959, 0.2298, 0.55, 0.201, 0.55, 0.217, 0.55, 0.217, 0.55, 0.201, 0.4861, 0.1523, 0.625, 0.25, 0.625, 0.25, 0.4861, 0.1523, 0.625, 0.6875, 0.875, 0.6875, 0.875, 0.75, 0.625, 0.75, 0.6139, 0.1851, 0.6139, 0.1531, 0.6139, 0.1531, 0.6139, 0.1851, 0.625, 0.0625, 0.625, 0.0, 0.625, 0.0, 0.625, 0.0625, 0.3033, 0.2298, 0.3033, 0.1224, 0.3033, 0.1224, 0.3033, 0.2298, 0.3033, 0.2298, 0.3033, 0.1224, 0.3033, 0.1224, 0.3033, 0.2298, 0.3033, 0.2298, 0.3033, 0.1224, 0.3033, 0.1224, 0.3033, 0.2298, 0.3033, 0.2298, 0.3033, 0.1224, 0.3033, 0.1224, 0.3033, 0.2298, 0.3033, 0.2298, 0.3033, 0.1224, 0.3033, 0.1224, 0.3033, 0.2298, 0.3033, 0.2298, 0.3033, 0.1224, 0.3033, 0.1224, 0.3033, 0.2298, 0.3033, 0.2298, 0.3033, 0.1224, 0.3033, 0.1224, 0.3033, 0.2298, 0.625, 0.0625, 0.625, 0.0, 0.625, 0.0, 0.625, 0.0625, 0.625, 0.0625, 0.625, 0.0, 0.625, 0.0, 0.625, 0.0625, 0.625, 0.0625, 0.625, 0.0, 0.625, 0.0, 0.625, 0.0625, 0.625, 0.0625, 0.625, 0.0, 0.625, 0.0, 0.625, 0.0625, 0.625, 0.0625, 0.625, 0.0, 0.625, 0.0, 0.625, 0.0625, 0.625, 0.0625, 0.625, 0.0, 0.625, 0.0, 0.625, 0.0625, 0.6139, 0.1851, 0.6139, 0.1531, 0.6139, 0.1531, 0.6139, 0.1851, 0.6139, 0.1851, 0.6139, 0.1531, 0.6139, 0.1531, 0.6139, 0.1851, 0.6139, 0.1851, 0.6139, 0.1531, 0.6139, 0.1531, 0.6139, 0.1851, 0.6139, 0.1851, 0.6139, 0.1531, 0.6139, 0.1531, 0.6139, 0.1851, 0.6139, 0.1851, 0.6139, 0.1531, 0.6139, 0.1531, 0.6139, 0.1851, 0.6139, 0.1851, 0.6139, 0.1531, 0.6139, 0.1531, 0.6139, 0.1851, 0.5316, 0.1645, 0.5316, 0.0778, 0.5316, 0.0778, 0.5316, 0.1645, 0.5316, 0.1645, 0.5316, 0.0778, 0.5316, 0.0778, 0.5316, 0.1645, 0.5316, 0.1645, 0.5316, 0.0778, 0.5316, 0.0778, 0.5316, 0.1645, 0.5316, 0.1645, 0.5316, 0.0778, 0.5316, 0.0778, 0.5316, 0.1645, 0.5316, 0.1645, 0.5316, 0.0778, 0.5316, 0.0778, 0.5316, 0.1645, 0.6139, 0.1531, 0.6139, 0.08921, 0.6139, 0.08921, 0.6139, 0.1531, 0.3033, 0.2298, 0.3033, 0.1224, 0.3033, 0.1224, 0.3033, 0.2298, 0.625, 0.0625, 0.625, 0.0, 0.625, 0.0, 0.625, 0.0625, 0.6139, 0.1851, 0.6139, 0.1531, 0.6139, 0.1531, 0.6139, 0.1851, 0.6139, 0.1531, 0.6139, 0.08921, 0.6139, 0.08921, 0.6139, 0.1531, 0.3033, 0.2298, 0.3033, 0.1224, 0.3033, 0.1224, 0.3033, 0.2298, 0.625, 0.0625, 0.625, 0.0, 0.625, 0.0, 0.625, 0.0625, 0.6139, 0.1851, 0.6139, 0.1531, 0.6139, 0.1531, 0.6139, 0.1851, 0.4861, 0.1523, 0.625, 0.25, 0.625, 0.25, 0.4861, 0.1523, 0.5, 0.125, 0.625, 0.125, 0.625, 0.25, 0.5, 0.25, 0.4883, 0.0778, 0.5316, 0.0778, 0.5316, 0.1645, 0.4883, 0.1645, 0.5, 0.625, 0.625, 0.625, 0.625, 0.75, 0.5, 0.75, 0.5, 0.75, 0.625, 0.75, 0.625, 1.0, 0.5, 1.0, 0.375, 0.125, 0.375, 0.25, 0.375, 0.25, 0.375, 0.125, 0.4861, 0.1523, 0.625, 0.25, 0.625, 0.25, 0.4861, 0.1523, 0.625, 0.625, 0.875, 0.625, 0.875, 0.75, 0.625, 0.75, 0.6139, 0.1851, 0.6139, 0.1531, 0.6139, 0.1531, 0.6139, 0.1851, 0.625, 0.125, 0.625, 0.0, 0.625, 0.0, 0.625, 0.125, 0.3033, 0.2298, 0.3033, 0.1224, 0.3033, 0.1224, 0.3033, 0.2298, 0.3033, 0.2298, 0.3033, 0.1224, 0.3033, 0.1224, 0.3033, 0.2298, 0.3033, 0.2298, 0.3033, 0.1224, 0.3033, 0.1224, 0.3033, 0.2298, 0.3033, 0.2298, 0.3033, 0.1224, 0.3033, 0.1224, 0.3033, 0.2298, 0.3033, 0.2298, 0.3033, 0.1224, 0.3033, 0.1224, 0.3033, 0.2298, 0.3033, 0.2298, 0.3033, 0.1224, 0.3033, 0.1224, 0.3033, 0.2298, 0.3033, 0.2298, 0.3033, 0.1224, 0.3033, 0.1224, 0.3033, 0.2298, 0.625, 0.125, 0.625, 0.0, 0.625, 0.0, 0.625, 0.125, 0.625, 0.125, 0.625, 0.0, 0.625, 0.0, 0.625, 0.125, 0.625, 0.125, 0.625, 0.0, 0.625, 0.0, 0.625, 0.125, 0.625, 0.125, 0.625, 0.0, 0.625, 0.0, 0.625, 0.125, 0.625, 0.125, 0.625, 0.0, 0.625, 0.0, 0.625, 0.125, 0.625, 0.125, 0.625, 0.0, 0.625, 0.0, 0.625, 0.125, 0.6139, 0.1851, 0.6139, 0.1531, 0.6139, 0.1531, 0.6139, 0.1851, 0.6139, 0.1851, 0.6139, 0.1531, 0.6139, 0.1531, 0.6139, 0.1851, 0.6139, 0.1851, 0.6139, 0.1531, 0.6139, 0.1531, 0.6139, 0.1851, 0.6139, 0.1851, 0.6139, 0.1531, 0.6139, 0.1531, 0.6139, 0.1851, 0.6139, 0.1851, 0.6139, 0.1531, 0.6139, 0.1531, 0.6139, 0.1851, 0.6139, 0.1851, 0.6139, 0.1531, 0.6139, 0.1531, 0.6139, 0.1851, 0.5316, 0.1645, 0.5316, 0.0778, 0.5316, 0.0778, 0.5316, 0.1645, 0.5316, 0.1645, 0.5316, 0.0778, 0.5316, 0.0778, 0.5316, 0.1645, 0.5316, 0.1645, 0.5316, 0.0778, 0.5316, 0.0778, 0.5316, 0.1645, 0.5316, 0.1645, 0.5316, 0.0778, 0.5316, 0.0778, 0.5316, 0.1645, 0.5316, 0.1645, 0.5316, 0.0778, 0.5316, 0.0778, 0.5316, 0.1645, 0.5316, 0.1645, 0.5316, 0.0778, 0.5316, 0.0778, 0.5316, 0.1645, 0.3033, 0.2298, 0.3033, 0.1224, 0.3033, 0.1224, 0.3033, 0.2298, 0.625, 0.125, 0.625, 0.0, 0.625, 0.0, 0.625, 0.125, 0.6139, 0.1851, 0.6139, 0.1531, 0.6139, 0.1531, 0.6139, 0.1851, 0.5316, 0.1645, 0.5316, 0.0778, 0.5316, 0.0778, 0.5316, 0.1645, 0.3033, 0.2298, 0.3033, 0.1224, 0.3033, 0.1224, 0.3033, 0.2298, 0.625, 0.125, 0.625, 0.0, 0.625, 0.0, 0.625, 0.125, 0.6139, 0.1851, 0.6139, 0.1531, 0.6139, 0.1531, 0.6139, 0.1851, 0.4861, 0.1523, 0.625, 0.25, 0.625, 0.25, 0.4861, 0.1523, 0.375, 0.75, 0.5, 0.75, 0.5, 1.0, 0.375, 1.0, 0.375, 0.625, 0.5, 0.625, 0.5, 0.75, 0.375, 0.75, 0.375, 0.25, 0.5, 0.25, 0.5, 0.5, 0.375, 0.5, 0.375, 0.125, 0.5, 0.125, 0.5, 0.25, 0.375, 0.25, 0.641, 0.139, 0.641, 0.2549, 0.641, 0.2549, 0.641, 0.139, 0.55, 0.1851, 0.55, 0.217, 0.55, 0.217, 0.55, 0.1851, 0.1959, 0.1224, 0.1959, 0.2298, 0.1959, 0.2298, 0.1959, 0.1224, 0.4449, 0.0778, 0.4449, 0.1645, 0.4449, 0.1645, 0.4449, 0.0778, 0.375, 0.25, 0.1403, 0.1766, 0.1403, 0.1766, 0.375, 0.25, 0.4052, 0.09465, 0.4052, 0.1266, 0.4052, 0.1266, 0.4052, 0.09465, 0.375, 0.125, 0.375, 0.25, 0.375, 0.25, 0.375, 0.125, 0.55, 0.1613, 0.55, 0.164, 0.55, 0.164, 0.55, 0.1613, 0.1959, 0.1224, 0.1959, 0.2298, 0.1959, 0.2298, 0.1959, 0.1224, 0.55, 0.08921, 0.55, 0.1531, 0.55, 0.1531, 0.55, 0.08921, 0.375, 0.125, 0.4449, 0.0778, 0.4449, 0.0778, 0.375, 0.125, 0.6466, 0.1041, 0.5833, 0.1233, 0.5833, 0.1233, 0.6466, 0.1041, 0.5235, 0.1059, 0.5235, 0.1394, 0.5235, 0.1394, 0.5235, 0.1059, 0.55, 0.1422, 0.55, 0.1531, 0.55, 0.1531, 0.55, 0.1422, 0.6466, 0.1021, 0.6466, 0.1041, 0.6466, 0.1041, 0.6466, 0.1021, 0.375, 0.09375, 0.375, 0.125, 0.375, 0.125, 0.375, 0.09375, 0.55, 0.1531, 0.55, 0.1586, 0.55, 0.1586, 0.55, 0.1531, 0.6139, 0.193, 0.6139, 0.1851, 0.6139, 0.1851, 0.6139, 0.193, 0.625, 0.25, 0.625, 0.125, 0.625, 0.125, 0.625, 0.25, 0.6139, 0.193, 0.6139, 0.1851, 0.6139, 0.1851, 0.6139, 0.193, 0.625, 0.25, 0.625, 0.125, 0.625, 0.125, 0.625, 0.25, 0.6139, 0.193, 0.6139, 0.1851, 0.6139, 0.1851, 0.6139, 0.193, 0.6139, 0.193, 0.6139, 0.1851, 0.6139, 0.1851, 0.6139, 0.193, 0.6139, 0.193, 0.6139, 0.1851, 0.6139, 0.1851, 0.6139, 0.193, 0.6139, 0.193, 0.6139, 0.1851, 0.6139, 0.1851, 0.6139, 0.193, 0.6139, 0.193, 0.6139, 0.1851, 0.6139, 0.1851, 0.6139, 0.193, 0.6139, 0.193, 0.6139, 0.1851, 0.6139, 0.1851, 0.6139, 0.193, 0.5316, 0.0778, 0.625, 0.125, 0.625, 0.125, 0.5316, 0.0778, 0.625, 0.25, 0.625, 0.125, 0.625, 0.125, 0.625, 0.25, 0.625, 0.25, 0.625, 0.125, 0.625, 0.125, 0.625, 0.25, 0.5316, 0.0778, 0.625, 0.125, 0.625, 0.125, 0.5316, 0.0778, 0.625, 0.25, 0.625, 0.125, 0.625, 0.125, 0.625, 0.25, 0.5316, 0.0778, 0.625, 0.125, 0.625, 0.125, 0.5316, 0.0778, 0.625, 0.25, 0.625, 0.125, 0.625, 0.125, 0.625, 0.25, 0.6139, 0.193, 0.6139, 0.1851, 0.6139, 0.1851, 0.6139, 0.193, 0.625, 0.5, 0.875, 0.5, 0.875, 0.625, 0.625, 0.625, 0.55, 0.1531, 0.55, 0.1851, 0.55, 0.1851, 0.55, 0.1531, 0.55, 0.1531, 0.6139, 0.1531, 0.6139, 0.1851, 0.55, 0.1851, 0.375, 0.09375, 0.625, 0.09375, 0.625, 0.125, 0.375, 0.125, 0.375, 0.0, 0.375, 0.125, 0.375, 0.125, 0.375, 0.0, 0.55, 0.1531, 0.55, 0.1851, 0.55, 0.1851, 0.55, 0.1531, 0.55, 0.1531, 0.55, 0.1851, 0.55, 0.1851, 0.55, 0.1531, 0.375, 0.0, 0.5, 0.0, 0.5, 0.125, 0.375, 0.125, 0.375, 0.5, 0.5, 0.5, 0.5, 0.625, 0.375, 0.625, 0.6139, 0.217, 0.6139, 0.1851, 0.6139, 0.1851, 0.6139, 0.217, 0.5316, 0.0778, 0.625, 0.125, 0.625, 0.125, 0.5316, 0.0778, 0.6139, 0.217, 0.6139, 0.1851, 0.6139, 0.1851, 0.6139, 0.217, 0.5316, 0.0778, 0.625, 0.125, 0.625, 0.125, 0.5316, 0.0778, 0.6139, 0.217, 0.6139, 0.1851, 0.6139, 0.1851, 0.6139, 0.217, 0.6139, 0.217, 0.6139, 0.1851, 0.6139, 0.1851, 0.6139, 0.217, 0.6139, 0.217, 0.6139, 0.1851, 0.6139, 0.1851, 0.6139, 0.217, 0.6139, 0.217, 0.6139, 0.1851, 0.6139, 0.1851, 0.6139, 0.217, 0.6139, 0.217, 0.6139, 0.1851, 0.6139, 0.1851, 0.6139, 0.217, 0.6139, 0.217, 0.6139, 0.1851, 0.6139, 0.1851, 0.6139, 0.217, 0.625, 0.25, 0.625, 0.125, 0.625, 0.125, 0.625, 0.25, 0.5316, 0.0778, 0.625, 0.125, 0.625, 0.125, 0.5316, 0.0778, 0.625, 0.25, 0.625, 0.125, 0.625, 0.125, 0.625, 0.25, 0.5316, 0.0778, 0.625, 0.125, 0.625, 0.125, 0.5316, 0.0778, 0.625, 0.25, 0.625, 0.125, 0.625, 0.125, 0.625, 0.25, 0.5316, 0.0778, 0.625, 0.125, 0.625, 0.125, 0.5316, 0.0778, 0.625, 0.25, 0.625, 0.125, 0.625, 0.125, 0.625, 0.25, 0.6139, 0.217, 0.6139, 0.1851, 0.6139, 0.1851, 0.6139, 0.217, 0.625, 0.5, 0.875, 0.5, 0.875, 0.625, 0.625, 0.625, 0.375, 0.0, 0.375, 0.125, 0.375, 0.125, 0.375, 0.0, 0.5819, 0.1531, 0.6139, 0.1531, 0.6139, 0.1851, 0.5819, 0.1851, 0.5, 0.0, 0.625, 0.0, 0.625, 0.125, 0.5, 0.125, 0.375, 0.0, 0.625, 0.0, 0.625, 0.0625, 0.375, 0.0625, 0.6139, 0.217, 0.6139, 0.201, 0.6139, 0.201, 0.6139, 0.217, 0.6139, 0.217, 0.6139, 0.201, 0.6139, 0.201, 0.6139, 0.217, 0.6139, 0.217, 0.6139, 0.201, 0.6139, 0.201, 0.6139, 0.217, 0.6139, 0.217, 0.6139, 0.201, 0.6139, 0.201, 0.6139, 0.217, 0.6139, 0.217, 0.6139, 0.201, 0.6139, 0.201, 0.6139, 0.217, 0.6139, 0.217, 0.6139, 0.201, 0.6139, 0.201, 0.6139, 0.217, 0.6139, 0.217, 0.6139, 0.201, 0.6139, 0.201, 0.6139, 0.217, 0.6139, 0.217, 0.6139, 0.201, 0.6139, 0.201, 0.6139, 0.217, 0.6139, 0.217, 0.6139, 0.201, 0.6139, 0.201, 0.6139, 0.217, 0.375, 0.0, 0.375, 0.0625, 0.375, 0.0625, 0.375, 0.0, 0.7477, 0.1192, 0.7477, 0.1334, 0.7477, 0.1334, 0.7477, 0.1192, 0.55, 0.1599, 0.55, 0.1613, 0.55, 0.1613, 0.55, 0.1599, 0.625, 0.09375, 0.625, 0.0625, 0.625, 0.0625, 0.625, 0.09375, 0.625, 0.09375, 0.625, 0.0625, 0.625, 0.0625, 0.625, 0.09375, 0.625, 0.09375, 0.625, 0.0625, 0.625, 0.0625, 0.625, 0.09375, 0.625, 0.09375, 0.625, 0.0625, 0.625, 0.0625, 0.625, 0.09375, 0.625, 0.09375, 0.625, 0.0625, 0.625, 0.0625, 0.625, 0.09375, 0.625, 0.09375, 0.625, 0.0625, 0.625, 0.0625, 0.625, 0.09375, 0.625, 0.09375, 0.625, 0.0625, 0.625, 0.0625, 0.625, 0.09375, 0.625, 0.09375, 0.625, 0.0625, 0.625, 0.0625, 0.625, 0.09375, 0.625, 0.09375, 0.625, 0.0625, 0.625, 0.0625, 0.625, 0.09375, 0.625, 0.6562, 0.875, 0.6562, 0.875, 0.6875, 0.625, 0.6875, 0.55, 0.193, 0.55, 0.201, 0.55, 0.201, 0.55, 0.193, 0.3163, 0.06786, 0.3657, 0.06786, 0.3657, 0.07404, 0.3163, 0.07404, 0.3163, 0.06169, 0.3657, 0.06169, 0.3657, 0.06786, 0.3163, 0.06786, 0.55, 0.1851, 0.55, 0.193, 0.55, 0.193, 0.55, 0.1851, 0.625, 0.625, 0.875, 0.625, 0.875, 0.6562, 0.625, 0.6562, 0.625, 0.125, 0.625, 0.09375, 0.625, 0.09375, 0.625, 0.125, 0.625, 0.125, 0.625, 0.09375, 0.625, 0.09375, 0.625, 0.125, 0.625, 0.125, 0.625, 0.09375, 0.625, 0.09375, 0.625, 0.125, 0.625, 0.125, 0.625, 0.09375, 0.625, 0.09375, 0.625, 0.125, 0.625, 0.125, 0.625, 0.09375, 0.625, 0.09375, 0.625, 0.125, 0.625, 0.125, 0.625, 0.09375, 0.625, 0.09375, 0.625, 0.125, 0.625, 0.125, 0.625, 0.09375, 0.625, 0.09375, 0.625, 0.125, 0.625, 0.125, 0.625, 0.09375, 0.625, 0.09375, 0.625, 0.125, 0.625, 0.125, 0.625, 0.09375, 0.625, 0.09375, 0.625, 0.125, 0.55, 0.1586, 0.55, 0.1599, 0.55, 0.1599, 0.55, 0.1586, 0.375, 0.0625, 0.625, 0.0625, 0.625, 0.09375, 0.375, 0.09375, 0.6139, 0.201, 0.6139, 0.193, 0.6139, 0.193, 0.6139, 0.201, 0.6139, 0.201, 0.6139, 0.193, 0.6139, 0.193, 0.6139, 0.201, 0.6139, 0.201, 0.6139, 0.193, 0.6139, 0.193, 0.6139, 0.201, 0.6139, 0.201, 0.6139, 0.193, 0.6139, 0.193, 0.6139, 0.201, 0.6139, 0.201, 0.6139, 0.193, 0.6139, 0.193, 0.6139, 0.201, 0.6139, 0.201, 0.6139, 0.193, 0.6139, 0.193, 0.6139, 0.201, 0.6139, 0.201, 0.6139, 0.193, 0.6139, 0.193, 0.6139, 0.201, 0.6139, 0.201, 0.6139, 0.193, 0.6139, 0.193, 0.6139, 0.201, 0.6139, 0.201, 0.6139, 0.193, 0.6139, 0.193, 0.6139, 0.201, 0.375, 0.0625, 0.375, 0.09375, 0.375, 0.09375, 0.375, 0.0625, 0.6466, 0.1001, 0.6466, 0.1021, 0.6466, 0.1021, 0.6466, 0.1001, 0.9587, 0.4224, 0.9298, 0.4299, 0.9286, 0.428, 0.9422, 0.4082, 0.5041, 0.3976, 0.498, 0.3976, 0.498, 0.393, 0.5041, 0.393, 0.6312, 0.4723, 0.6325, 0.4723, 0.6325, 0.463, 0.6312, 0.463, 0.9298, 0.4299, 0.9587, 0.4224, 0.9422, 0.4082, 0.9286, 0.428, 0.375, 0.5, 0.375, 0.625, 0.375, 0.625, 0.375, 0.5, 0.375, 0.125, 0.375, 0.25, 0.375, 0.25, 0.375, 0.125, 0.375, 0.25, 0.375, 0.5, 0.375, 0.5, 0.375, 0.25, 0.375, 0.625, 0.125, 0.625, 0.125, 0.625, 0.375, 0.625, 0.55, 0.02532, 0.6139, 0.02532, 0.6139, 0.08921, 0.55, 0.08921, 0.4449, 0.0778, 0.5316, 0.0778, 0.5316, 0.1645, 0.4449, 0.1645, 0.41, 0.07272, 0.5548, 0.07272, 0.5548, 0.2176, 0.41, 0.2176, 0.1959, 0.1224, 0.3033, 0.1224, 0.3033, 0.2298, 0.1959, 0.2298, 0.2669, 0.03699, 0.3163, 0.03699, 0.3163, 0.08639, 0.2669, 0.08639, 0.6139, 0.1531, 0.6778, 0.1531, 0.6778, 0.217, 0.6139, 0.217, 0.5254, 0.3968, 0.5261, 0.3968, 0.5261, 0.3934, 0.5254, 0.3934, 0.6069, 0.5063, 0.6056, 0.5063, 0.6056, 0.4991, 0.6069, 0.4991, 0.5467, 0.3934, 0.5384, 0.389, 0.5461, 0.3812, 0.5532, 0.3876, 0.6313, 0.5059, 0.6477, 0.5146, 0.6605, 0.503, 0.6465, 0.4904, 0.6269, 0.514, 0.6417, 0.5213, 0.6477, 0.5146, 0.6313, 0.5059, 0.5437, 0.3968, 0.5352, 0.3932, 0.5384, 0.389, 0.5467, 0.3934, 0.4436, 0.5127, 0.4243, 0.5038, 0.4376, 0.487, 0.4576, 0.4949, 0.6223, 0.5121, 0.6269, 0.514, 0.6313, 0.5059, 0.6269, 0.5042, 0.6187, 0.5168, 0.6237, 0.5181, 0.6269, 0.514, 0.6223, 0.5121, 0.4345, 0.5248, 0.4135, 0.5187, 0.4243, 0.5038, 0.4436, 0.5127, 0.5406, 0.3994, 0.5336, 0.3952, 0.5352, 0.3932, 0.5437, 0.3968, 0.6237, 0.5181, 0.6355, 0.5264, 0.6417, 0.5213, 0.6269, 0.514, 0.6069, 0.5128, 0.6056, 0.5128, 0.6056, 0.5063, 0.6069, 0.5063, 0.4183, 0.471, 0.4215, 0.471, 0.4215, 0.4854, 0.4183, 0.4854, 0.6683, 0.3728, 0.6689, 0.3728, 0.6689, 0.3784, 0.6674, 0.3784, 0.6069, 0.5174, 0.6064, 0.5174, 0.6056, 0.5128, 0.6069, 0.5128, 0.6174, 0.5226, 0.6306, 0.5279, 0.6355, 0.5264, 0.6237, 0.5181, 0.6617, 0.3589, 0.658, 0.3932, 0.6605, 0.3905, 0.6647, 0.3581, 0.4317, 0.5353, 0.4177, 0.5292, 0.4135, 0.5187, 0.4345, 0.5248, 0.6144, 0.5213, 0.6174, 0.5226, 0.6237, 0.5181, 0.6187, 0.5168, 0.6069, 0.4836, 0.6056, 0.4836, 0.6056, 0.476, 0.6069, 0.476, 0.731, 0.4551, 0.7207, 0.4519, 0.7259, 0.4445, 0.737, 0.4487, 0.6269, 0.5042, 0.6313, 0.5059, 0.6465, 0.4904, 0.6412, 0.4887, 0.534, 0.3873, 0.5296, 0.3856, 0.5353, 0.3778, 0.5407, 0.3795, 0.6069, 0.4991, 0.6056, 0.4991, 0.6056, 0.4836, 0.6069, 0.4836, 0.5235, 0.4821, 0.5242, 0.4821, 0.5242, 0.4886, 0.5235, 0.4886, 0.5553, 0.4789, 0.5477, 0.4722, 0.5522, 0.4685, 0.5599, 0.4766, 0.6534, 0.4847, 0.6685, 0.4979, 0.6776, 0.4934, 0.6624, 0.4774, 0.5822, 0.4424, 0.583, 0.4424, 0.583, 0.4472, 0.5822, 0.4472, 0.6465, 0.4904, 0.6605, 0.503, 0.6685, 0.4979, 0.6534, 0.4847, 0.5513, 0.4815, 0.5442, 0.4751, 0.5477, 0.4722, 0.5553, 0.4789, 0.6412, 0.4887, 0.6465, 0.4904, 0.6534, 0.4847, 0.6477, 0.4825, 0.6069, 0.468, 0.6056, 0.468, 0.6056, 0.4608, 0.6069, 0.4608, 0.6077, 0.416, 0.5994, 0.4132, 0.6008, 0.4089, 0.6097, 0.4128, 0.6477, 0.4825, 0.6534, 0.4847, 0.6624, 0.4774, 0.6554, 0.4751, 0.737, 0.4487, 0.7259, 0.4445, 0.7298, 0.4368, 0.7432, 0.4413, 0.6069, 0.476, 0.6056, 0.476, 0.6056, 0.468, 0.6069, 0.468, 0.4388, 0.4337, 0.4425, 0.4337, 0.4425, 0.4583, 0.4388, 0.4583, 0.6649, 0.4688, 0.6737, 0.4722, 0.6805, 0.4705, 0.6655, 0.4682, 0.6668, 0.4738, 0.6854, 0.49, 0.6971, 0.4855, 0.681, 0.4705, 0.4388, 0.4583, 0.4425, 0.4583, 0.4425, 0.4795, 0.4388, 0.4795, 0.6624, 0.4774, 0.6776, 0.4934, 0.6854, 0.49, 0.6668, 0.4738, 0.625, 0.4283, 0.6159, 0.4188, 0.6186, 0.4167, 0.6297, 0.4263, 0.6554, 0.4751, 0.6624, 0.4774, 0.6668, 0.4738, 0.6593, 0.4705, 0.7032, 0.5038, 0.7019, 0.5038, 0.7019, 0.5123, 0.7032, 0.5123, 0.6297, 0.4263, 0.6186, 0.4167, 0.627, 0.4147, 0.6366, 0.4236, 0.4388, 0.4795, 0.4425, 0.4795, 0.4425, 0.511, 0.4388, 0.511, 0.6069, 0.5234, 0.6056, 0.5234, 0.6056, 0.5376, 0.6069, 0.5376, 0.9029, 0.4851, 0.9342, 0.5038, 0.9468, 0.4948, 0.9175, 0.4825, 0.6366, 0.4236, 0.627, 0.4147, 0.6322, 0.4146, 0.6427, 0.4209, 0.8873, 0.4855, 0.916, 0.5121, 0.9342, 0.5038, 0.9029, 0.4851, 0.4388, 0.511, 0.4425, 0.511, 0.4425, 0.5387, 0.4388, 0.5387, 0.6325, 0.4492, 0.6312, 0.4492, 0.6312, 0.4578, 0.6325, 0.4578, 0.5822, 0.4703, 0.583, 0.4703, 0.583, 0.4745, 0.5822, 0.4745, 0.6069, 0.5463, 0.6056, 0.5463, 0.6056, 0.5545, 0.6069, 0.5545, 0.6427, 0.4209, 0.6322, 0.4146, 0.6371, 0.4137, 0.6469, 0.4178, 0.4609, 0.4369, 0.4669, 0.4369, 0.4669, 0.3705, 0.4609, 0.3705, 0.8068, 0.4443, 0.7909, 0.4376, 0.7992, 0.4337, 0.8116, 0.4394, 0.9175, 0.4825, 0.9468, 0.4948, 0.9557, 0.4859, 0.9328, 0.4753, 0.7019, 0.4443, 0.7032, 0.4443, 0.7032, 0.4394, 0.7019, 0.4394, 0.6106, 0.4085, 0.5999, 0.4047, 0.5973, 0.4008, 0.6089, 0.4046, 0.6122, 0.4117, 0.6008, 0.4073, 0.5999, 0.4047, 0.6106, 0.4085, 0.6069, 0.458, 0.6056, 0.458, 0.6056, 0.4536, 0.6069, 0.4536, 0.125, 0.625, 0.375, 0.625, 0.375, 0.625, 0.125, 0.625, 0.2282, 0.4355, 0.3824, 0.4355, 0.3824, 0.4355, 0.2282, 0.4355, 0.6069, 0.4608, 0.6056, 0.4608, 0.6056, 0.458, 0.6069, 0.458, 0.6097, 0.4128, 0.6008, 0.4089, 0.6008, 0.4073, 0.6122, 0.4117, 0.6593, 0.4705, 0.6668, 0.4738, 0.6737, 0.4722, 0.6649, 0.4688, 0.6369, 0.4608, 0.6518, 0.4673, 0.6561, 0.4655, 0.6369, 0.458, 0.6141, 0.4147, 0.6097, 0.4128, 0.6122, 0.4117, 0.6175, 0.4137, 0.6175, 0.4137, 0.6122, 0.4117, 0.6106, 0.4085, 0.6178, 0.4133, 0.7019, 0.489, 0.7032, 0.489, 0.7032, 0.4772, 0.7019, 0.4772, 0.6345, 0.468, 0.6484, 0.4727, 0.6518, 0.4673, 0.6369, 0.4608, 0.6369, 0.458, 0.6561, 0.4655, 0.6533, 0.46, 0.6353, 0.4536, 0.6072, 0.4219, 0.6038, 0.4206, 0.6077, 0.416, 0.6118, 0.4174, 0.6305, 0.476, 0.642, 0.4803, 0.6484, 0.4727, 0.6345, 0.468, 0.6118, 0.4174, 0.6077, 0.416, 0.6097, 0.4128, 0.6141, 0.4147, 0.625, 0.4836, 0.6358, 0.487, 0.642, 0.4803, 0.6305, 0.476, 0.5362, 0.3882, 0.534, 0.3873, 0.5407, 0.3795, 0.5434, 0.3803, 0.6139, 0.4991, 0.6226, 0.5025, 0.6358, 0.487, 0.625, 0.4836, 0.5434, 0.3803, 0.5407, 0.3795, 0.5438, 0.3761, 0.5467, 0.3772, 0.6053, 0.5174, 0.6114, 0.52, 0.6136, 0.5155, 0.6035, 0.5128, 0.4386, 0.5383, 0.4317, 0.5353, 0.4345, 0.5248, 0.4449, 0.5279, 0.4449, 0.5279, 0.4345, 0.5248, 0.4436, 0.5127, 0.4532, 0.5171, 0.6035, 0.5128, 0.6136, 0.5155, 0.6176, 0.5102, 0.6082, 0.5063, 0.6082, 0.5063, 0.6176, 0.5102, 0.6226, 0.5025, 0.6139, 0.4991, 0.4532, 0.5171, 0.4436, 0.5127, 0.4576, 0.4949, 0.4676, 0.4988, 0.4628, 0.5216, 0.4532, 0.5171, 0.4676, 0.4988, 0.4776, 0.5028, 0.4554, 0.531, 0.4449, 0.5279, 0.4532, 0.5171, 0.4628, 0.5216, 0.4456, 0.5413, 0.4386, 0.5383, 0.4449, 0.5279, 0.4554, 0.531, 0.5461, 0.3812, 0.5434, 0.3803, 0.5467, 0.3772, 0.5496, 0.3783, 0.5384, 0.389, 0.5362, 0.3882, 0.5434, 0.3803, 0.5461, 0.3812, 0.6159, 0.4188, 0.6118, 0.4174, 0.6141, 0.4147, 0.6186, 0.4167, 0.6106, 0.4232, 0.6072, 0.4219, 0.6118, 0.4174, 0.6159, 0.4188, 0.7019, 0.5034, 0.7032, 0.5034, 0.7032, 0.489, 0.7019, 0.489, 0.6227, 0.4157, 0.6175, 0.4137, 0.6178, 0.4133, 0.6267, 0.4147, 0.6186, 0.4167, 0.6141, 0.4147, 0.6175, 0.4137, 0.6227, 0.4157, 0.6518, 0.4673, 0.6593, 0.4705, 0.6649, 0.4688, 0.6561, 0.4655, 0.6484, 0.4727, 0.6554, 0.4751, 0.6593, 0.4705, 0.6518, 0.4673, 0.6561, 0.4655, 0.6649, 0.4688, 0.6655, 0.4682, 0.6533, 0.46, 0.642, 0.4803, 0.6477, 0.4825, 0.6554, 0.4751, 0.6484, 0.4727, 0.6358, 0.487, 0.6412, 0.4887, 0.6477, 0.4825, 0.642, 0.4803, 0.6226, 0.5025, 0.6269, 0.5042, 0.6412, 0.4887, 0.6358, 0.487, 0.6114, 0.52, 0.6144, 0.5213, 0.6187, 0.5168, 0.6136, 0.5155, 0.6136, 0.5155, 0.6187, 0.5168, 0.6223, 0.5121, 0.6176, 0.5102, 0.6176, 0.5102, 0.6223, 0.5121, 0.6269, 0.5042, 0.6226, 0.5025, 0.6089, 0.4046, 0.5973, 0.4008, 0.5957, 0.398, 0.6103, 0.3992, 0.6353, 0.4536, 0.6533, 0.46, 0.6506, 0.4535, 0.6311, 0.4471, 0.6069, 0.4536, 0.6056, 0.4536, 0.6056, 0.4471, 0.6069, 0.4471, 0.5822, 0.4085, 0.583, 0.4085, 0.583, 0.4046, 0.5822, 0.4046, 0.6103, 0.3992, 0.5957, 0.398, 0.5963, 0.3938, 0.6146, 0.3941, 0.6311, 0.4471, 0.6506, 0.4535, 0.6528, 0.4444, 0.6283, 0.4425, 0.5822, 0.4046, 0.583, 0.4046, 0.583, 0.3992, 0.5822, 0.3992, 0.6069, 0.4471, 0.6056, 0.4471, 0.6056, 0.4425, 0.6069, 0.4425, 0.6056, 0.5167, 0.6069, 0.5167, 0.6069, 0.5231, 0.6056, 0.5231, 0.6283, 0.4425, 0.6528, 0.4444, 0.66, 0.4358, 0.6293, 0.4353, 0.7019, 0.414, 0.7032, 0.414, 0.7032, 0.4058, 0.7019, 0.4058, 0.6069, 0.4425, 0.6056, 0.4425, 0.6056, 0.4353, 0.6069, 0.4353, 0.6293, 0.4353, 0.66, 0.4358, 0.6665, 0.4324, 0.635, 0.43, 0.7544, 0.4058, 0.7248, 0.4052, 0.7303, 0.4001, 0.7606, 0.4025, 0.6069, 0.486, 0.6056, 0.486, 0.6056, 0.4916, 0.6069, 0.4916, 0.635, 0.43, 0.6665, 0.4324, 0.6598, 0.4224, 0.6446, 0.4255, 0.5041, 0.5094, 0.498, 0.5094, 0.498, 0.4747, 0.5041, 0.4747, 0.7019, 0.4394, 0.7032, 0.4394, 0.7032, 0.4269, 0.7019, 0.4269, 0.9328, 0.4753, 0.9557, 0.4859, 0.9647, 0.4627, 0.9435, 0.4612, 0.8116, 0.4394, 0.7992, 0.4337, 0.805, 0.4261, 0.8165, 0.4269, 0.7019, 0.4269, 0.7032, 0.4269, 0.7032, 0.4147, 0.7019, 0.4147, 0.9435, 0.4612, 0.9647, 0.4627, 0.9671, 0.4402, 0.9401, 0.4434, 0.8165, 0.4269, 0.805, 0.4261, 0.8031, 0.4165, 0.8178, 0.4147, 0.5041, 0.4747, 0.498, 0.4747, 0.498, 0.4309, 0.5041, 0.4309, 0.8178, 0.4147, 0.8031, 0.4165, 0.7976, 0.4091, 0.8132, 0.4051, 0.9401, 0.4434, 0.9671, 0.4402, 0.9587, 0.4224, 0.9298, 0.4299, 0.498, 0.423, 0.5041, 0.423, 0.5041, 0.3792, 0.498, 0.3792, 0.5041, 0.4309, 0.498, 0.4309, 0.498, 0.3976, 0.5041, 0.3976, 0.7606, 0.4025, 0.7303, 0.4001, 0.7396, 0.3958, 0.7542, 0.3928, 0.4669, 0.3282, 0.4609, 0.3282, 0.4609, 0.3705, 0.4669, 0.3705, 0.6598, 0.4224, 0.6665, 0.4324, 0.6816, 0.4293, 0.6737, 0.4191, 0.7751, 0.3995, 0.7676, 0.3897, 0.7766, 0.3885, 0.7858, 0.4017, 0.7606, 0.4025, 0.7542, 0.3928, 0.7676, 0.3897, 0.7751, 0.3995, 0.4669, 0.4369, 0.4609, 0.4369, 0.4609, 0.498, 0.4669, 0.498, 0.6056, 0.5231, 0.6069, 0.5231, 0.6069, 0.5382, 0.6056, 0.5382, 0.891, 0.3917, 0.9081, 0.4161, 0.9231, 0.4232, 0.9184, 0.396, 0.6056, 0.5382, 0.6069, 0.5382, 0.6069, 0.5493, 0.6056, 0.5493, 0.6737, 0.4191, 0.6816, 0.4293, 0.6927, 0.4316, 0.6831, 0.4179, 0.4669, 0.498, 0.4609, 0.498, 0.4609, 0.5391, 0.4669, 0.5391, 0.9184, 0.396, 0.9231, 0.4232, 0.9287, 0.428, 0.942, 0.408, 0.7169, 0.3737, 0.7156, 0.3737, 0.7156, 0.3885, 0.7169, 0.3885, 0.7858, 0.4017, 0.7766, 0.3885, 0.7914, 0.3908, 0.794, 0.4055, 0.6312, 0.4439, 0.6325, 0.4439, 0.6325, 0.4523, 0.6312, 0.4523, 0.498, 0.3929, 0.5041, 0.3929, 0.5041, 0.3439, 0.498, 0.3439, 0.7169, 0.3885, 0.7156, 0.3885, 0.7156, 0.4013, 0.7169, 0.4013, 0.794, 0.4055, 0.7914, 0.3908, 0.8042, 0.3973, 0.797, 0.4081, 0.6312, 0.4523, 0.6325, 0.4523, 0.6325, 0.4555, 0.6312, 0.4555, 0.2376, 0.4967, 0.2242, 0.5014, 0.223, 0.499, 0.2373, 0.4925, 0.2242, 0.5014, 0.2121, 0.5029, 0.2079, 0.4997, 0.223, 0.499, 0.2241, 0.4807, 0.214, 0.4841, 0.205, 0.4693, 0.2109, 0.4688, 0.2107, 0.472, 0.218, 0.4695, 0.2085, 0.461, 0.2042, 0.4613, 0.2094, 0.4855, 0.2181, 0.4844, 0.2172, 0.4827, 0.2063, 0.4832, 0.2181, 0.4844, 0.2277, 0.4811, 0.2275, 0.478, 0.2172, 0.4827, 0.591, 0.4846, 0.5883, 0.4846, 0.5857, 0.4637, 0.591, 0.4637, 0.4122, 0.4783, 0.4149, 0.4783, 0.4149, 0.4574, 0.4097, 0.4574, 0.4976, 0.4133, 0.4974, 0.4133, 0.4974, 0.4123, 0.4976, 0.4123, 0.205, 0.4693, 0.2044, 0.4898, 0.1967, 0.4833, 0.195, 0.4669, 0.2051, 0.4796, 0.2107, 0.472, 0.2042, 0.4613, 0.2038, 0.4761, 0.214, 0.4841, 0.2062, 0.4947, 0.2044, 0.4898, 0.205, 0.4693, 0.4976, 0.4263, 0.4974, 0.4263, 0.4974, 0.4256, 0.4976, 0.4256, 0.375, 0.25, 0.375, 0.5, 0.375, 0.5, 0.375, 0.25, 0.4976, 0.4123, 0.4974, 0.4123, 0.4974, 0.4108, 0.4976, 0.4108, 0.195, 0.4669, 0.1967, 0.4833, 0.1849, 0.4758, 0.1813, 0.4615, 0.494, 0.3743, 0.4949, 0.3743, 0.4949, 0.3597, 0.494, 0.3597, 0.2042, 0.4613, 0.2085, 0.461, 0.1965, 0.4578, 0.197, 0.4595, 0.2109, 0.4688, 0.205, 0.4693, 0.195, 0.4669, 0.1943, 0.4645, 0.2038, 0.4761, 0.2042, 0.4613, 0.197, 0.4595, 0.1982, 0.4714, 0.1871, 0.4587, 0.1813, 0.4615, 0.1783, 0.4576, 0.1838, 0.4519, 0.1871, 0.4557, 0.1913, 0.4537, 0.1889, 0.4488, 0.1849, 0.4528, 0.494, 0.3597, 0.4949, 0.3597, 0.4949, 0.3533, 0.494, 0.3533, 0.197, 0.4595, 0.1965, 0.4578, 0.1913, 0.4537, 0.1871, 0.4557, 0.1943, 0.4645, 0.195, 0.4669, 0.1813, 0.4615, 0.1871, 0.4587, 0.1982, 0.4714, 0.197, 0.4595, 0.1871, 0.4557, 0.1897, 0.466, 0.494, 0.4191, 0.4949, 0.4191, 0.4949, 0.4014, 0.494, 0.4014, 0.4976, 0.4234, 0.4974, 0.4234, 0.4974, 0.4188, 0.4976, 0.4188, 0.1897, 0.466, 0.1871, 0.4557, 0.1849, 0.4528, 0.1875, 0.4635, 0.1813, 0.4615, 0.1849, 0.4758, 0.1819, 0.4724, 0.1783, 0.4576, 0.4976, 0.4238, 0.4974, 0.4238, 0.4974, 0.4234, 0.4976, 0.4234, 0.494, 0.4251, 0.4949, 0.4251, 0.4949, 0.4191, 0.494, 0.4191, 0.1781, 0.4381, 0.1818, 0.4373, 0.1805, 0.4277, 0.1768, 0.4285, 0.1778, 0.4319, 0.174, 0.4361, 0.1722, 0.4227, 0.1757, 0.4205, 0.1849, 0.4528, 0.1889, 0.4488, 0.1846, 0.4343, 0.1818, 0.4373, 0.1838, 0.4519, 0.1783, 0.4576, 0.174, 0.4361, 0.1778, 0.4319, 0.1875, 0.4635, 0.1849, 0.4528, 0.1818, 0.4373, 0.1781, 0.4381, 0.1783, 0.4576, 0.1819, 0.4724, 0.1688, 0.4371, 0.174, 0.4361, 0.1805, 0.4277, 0.1831, 0.4261, 0.1839, 0.4136, 0.1803, 0.4167, 0.4974, 0.418, 0.4974, 0.418, 0.4974, 0.4176, 0.4974, 0.4176, 0.174, 0.4361, 0.1688, 0.4371, 0.167, 0.4238, 0.1722, 0.4227, 0.501, 0.4237, 0.4957, 0.4237, 0.4957, 0.3578, 0.501, 0.3578, 0.494, 0.4014, 0.4949, 0.4014, 0.4949, 0.3914, 0.494, 0.3914, 0.1818, 0.4373, 0.1846, 0.4343, 0.1831, 0.4261, 0.1805, 0.4277, 0.1718, 0.4075, 0.1664, 0.4092, 0.1694, 0.3955, 0.1765, 0.3933, 0.1764, 0.4179, 0.1803, 0.4167, 0.1837, 0.4064, 0.1785, 0.4081, 0.1757, 0.4205, 0.1722, 0.4227, 0.1718, 0.4075, 0.1768, 0.4033, 0.1768, 0.4285, 0.1805, 0.4277, 0.1803, 0.4167, 0.1764, 0.4179, 0.1722, 0.4227, 0.167, 0.4238, 0.1664, 0.4092, 0.1718, 0.4075, 0.501, 0.3578, 0.4957, 0.3578, 0.484, 0.3862, 0.4893, 0.3862, 0.1797, 0.3981, 0.1765, 0.3933, 0.1834, 0.3857, 0.1879, 0.3934, 0.1837, 0.4064, 0.1859, 0.4099, 0.1918, 0.4065, 0.1886, 0.401, 0.4949, 0.3814, 0.494, 0.3814, 0.494, 0.3694, 0.4949, 0.3694, 0.4974, 0.4176, 0.4974, 0.4176, 0.4974, 0.4175, 0.4974, 0.4175, 0.1803, 0.4167, 0.1839, 0.4136, 0.1859, 0.4099, 0.1837, 0.4064, 0.1768, 0.4033, 0.1718, 0.4075, 0.1765, 0.3933, 0.1797, 0.3981, 0.6183, 0.3569, 0.6131, 0.3569, 0.6131, 0.4073, 0.6183, 0.4073, 0.1834, 0.3857, 0.1744, 0.387, 0.1846, 0.3803, 0.1917, 0.384, 0.1785, 0.4081, 0.1837, 0.4064, 0.1886, 0.401, 0.1821, 0.4019, 0.1765, 0.3933, 0.1694, 0.3955, 0.1744, 0.387, 0.1834, 0.3857, 0.4949, 0.3694, 0.494, 0.3694, 0.494, 0.3619, 0.4949, 0.3619, 0.4974, 0.4168, 0.4974, 0.4168, 0.4974, 0.417, 0.4974, 0.417, 0.1949, 0.3929, 0.1917, 0.384, 0.2046, 0.3843, 0.2026, 0.3959, 0.1946, 0.3998, 0.1969, 0.4061, 0.2025, 0.4083, 0.2039, 0.3999, 0.4974, 0.417, 0.4974, 0.417, 0.4974, 0.4172, 0.4974, 0.4172, 0.1886, 0.401, 0.1918, 0.4065, 0.1969, 0.4061, 0.1946, 0.3998, 0.1879, 0.3934, 0.1834, 0.3857, 0.1917, 0.384, 0.1949, 0.3929, 0.1821, 0.4019, 0.1886, 0.401, 0.1946, 0.3998, 0.1895, 0.3971, 0.6183, 0.461, 0.6131, 0.461, 0.6131, 0.5062, 0.6183, 0.5062, 0.2046, 0.3843, 0.1954, 0.3782, 0.2046, 0.3789, 0.212, 0.3893, 0.1895, 0.3971, 0.1946, 0.3998, 0.2039, 0.3999, 0.1973, 0.3956, 0.1917, 0.384, 0.1846, 0.3803, 0.1954, 0.3782, 0.2046, 0.3843, 0.6183, 0.4073, 0.6131, 0.4073, 0.6131, 0.461, 0.6183, 0.461, 0.4974, 0.4121, 0.4976, 0.4121, 0.4976, 0.4131, 0.4974, 0.4131, 0.2067, 0.4049, 0.212, 0.3893, 0.2203, 0.3899, 0.2104, 0.4201, 0.2093, 0.4036, 0.2055, 0.4148, 0.2081, 0.4258, 0.2153, 0.404, 0.4974, 0.4135, 0.4976, 0.4135, 0.4976, 0.4146, 0.4974, 0.4146, 0.2039, 0.3999, 0.2025, 0.4083, 0.2055, 0.4148, 0.2093, 0.4036, 0.2026, 0.3959, 0.2046, 0.3843, 0.212, 0.3893, 0.2067, 0.4049, 0.1973, 0.3956, 0.2039, 0.3999, 0.2093, 0.4036, 0.2039, 0.3961, 0.494, 0.3644, 0.4949, 0.3644, 0.4949, 0.3589, 0.494, 0.3589, 0.4974, 0.4166, 0.4976, 0.4166, 0.4976, 0.4187, 0.4974, 0.4187, 0.2025, 0.4316, 0.2036, 0.4331, 0.2048, 0.4332, 0.204, 0.4323, 0.212, 0.3893, 0.2046, 0.3789, 0.215, 0.3836, 0.2203, 0.3899, 0.4949, 0.3687, 0.494, 0.3687, 0.494, 0.378, 0.4949, 0.378, 0.4974, 0.4146, 0.4976, 0.4146, 0.4976, 0.4166, 0.4974, 0.4166, 0.2229, 0.428, 0.2102, 0.4374, 0.2114, 0.4548, 0.2271, 0.4581, 0.4949, 0.3644, 0.494, 0.3644, 0.494, 0.3938, 0.4949, 0.3938, 0.2048, 0.4332, 0.2033, 0.4376, 0.2038, 0.4399, 0.2063, 0.438, 0.2104, 0.4201, 0.2203, 0.3899, 0.2309, 0.4232, 0.2133, 0.4362, 0.6183, 0.4046, 0.6131, 0.4046, 0.6131, 0.4551, 0.6183, 0.4551, 0.4974, 0.4187, 0.4976, 0.4187, 0.4976, 0.4218, 0.4974, 0.4218, 0.4949, 0.3938, 0.494, 0.3938, 0.494, 0.4306, 0.4949, 0.4306, 0.2133, 0.4362, 0.2309, 0.4232, 0.2367, 0.4649, 0.2149, 0.4603, 0.2279, 0.4655, 0.2107, 0.4581, 0.2085, 0.461, 0.2275, 0.478, 0.2149, 0.4603, 0.2367, 0.4649, 0.2378, 0.4751, 0.2139, 0.4649, 0.2271, 0.4581, 0.2114, 0.4548, 0.2107, 0.4581, 0.2279, 0.4655, 0.4974, 0.4218, 0.4976, 0.4218, 0.4976, 0.4224, 0.4974, 0.4224, 0.4957, 0.2458, 0.501, 0.2458, 0.501, 0.3758, 0.4957, 0.3758, 0.4957, 0.5608, 0.501, 0.5608, 0.501, 0.5806, 0.4957, 0.5806, 0.6183, 0.4551, 0.6131, 0.4551, 0.6131, 0.5408, 0.6183, 0.5408, 0.2139, 0.4649, 0.2378, 0.4751, 0.2372, 0.4924, 0.211, 0.4689, 0.375, 0.25, 0.375, 0.5, 0.375, 0.5, 0.375, 0.25, 0.4976, 0.4266, 0.4974, 0.4266, 0.4974, 0.4263, 0.4976, 0.4263, 0.2185, 0.4915, 0.2071, 0.4972, 0.2062, 0.4947, 0.214, 0.4841, 0.2057, 0.4814, 0.214, 0.4773, 0.2107, 0.472, 0.2051, 0.4796, 0.214, 0.4773, 0.2227, 0.4737, 0.218, 0.4695, 0.2107, 0.472, 0.2307, 0.4866, 0.2185, 0.4915, 0.214, 0.4841, 0.2241, 0.4807, 0.234, 0.4895, 0.2208, 0.4953, 0.2185, 0.4915, 0.2307, 0.4866, 0.2156, 0.48, 0.2251, 0.4759, 0.2227, 0.4737, 0.214, 0.4773, 0.206, 0.4823, 0.2156, 0.48, 0.214, 0.4773, 0.2057, 0.4814, 0.2208, 0.4953, 0.2075, 0.4984, 0.2071, 0.4972, 0.2185, 0.4915, 0.3445, 0.5252, 0.3389, 0.5252, 0.3392, 0.5191, 0.3445, 0.5191, 0.4954, 0.3598, 0.501, 0.3598, 0.501, 0.3435, 0.4957, 0.3435, 0.4957, 0.376, 0.501, 0.376, 0.501, 0.3598, 0.4954, 0.3598, 0.3445, 0.5313, 0.3392, 0.5313, 0.3389, 0.5252, 0.3445, 0.5252, 0.223, 0.499, 0.2079, 0.4997, 0.2075, 0.4984, 0.2208, 0.4953, 0.2063, 0.4832, 0.2172, 0.4827, 0.2156, 0.48, 0.206, 0.4823, 0.2172, 0.4827, 0.2275, 0.478, 0.2251, 0.4759, 0.2156, 0.48, 0.2373, 0.4925, 0.223, 0.499, 0.2208, 0.4953, 0.234, 0.4895])
me_cube_003.materials.append(None)
me_cube_003.materials.append(None)
me_cube_003.materials.append(None)
me_cube_003.materials.append(mat_material)
me_cube_003.update()

# ---- objects
ob_light = bpy.data.objects.new('Light', light_light)
ob_camera = bpy.data.objects.new('Camera', cam_camera)
ob_empty = bpy.data.objects.new('Empty', None)
ob_cylinder = bpy.data.objects.new('Cylinder', me_cylinder)
ob_cube_002 = bpy.data.objects.new('Cube.002', me_cube_003)

# ---- transforms, parenting, visibility, modifiers, constraints
ob_light.location = (4.076, 1.005, 5.904)
ob_light.rotation_euler = (0.6503, 0.05522, 1.866)
ob_light.lock_rotations_4d = False
ob_light.empty_display_type = 'ARROWS'
ob_light.color = (0.0, 0.0, 0.0, 0.0)
ob_light.lineart.crease_threshold = 0.0
ob_camera.location = (7.359, -6.926, 4.958)
ob_camera.rotation_euler = (1.109, 0.0, 0.8149)
ob_camera.lock_rotations_4d = False
ob_camera.empty_display_type = 'ARROWS'
ob_camera.color = (0.0, 0.0, 0.0, 0.0)
ob_camera.display_type = 'WIRE'
ob_camera.lineart.crease_threshold = 0.0
ob_empty.location = (0.0, 0.0, 0.0)
ob_empty.rotation_euler = (0.000118, 1.198, -0.01971)
ob_empty.empty_display_type = 'IMAGE'
ob_empty.empty_display_size = 5.0
ob_empty.hide_select = True
ob_cylinder.location = (0.9842, -0.3238, 0.1684)
ob_cylinder.rotation_euler = (-0.0, 1.578, -0.0)
ob_cylinder.scale = (0.08197, 0.08197, 0.08197)
ob_cube_002.location = (3.247e-17, -0.3062, 0.1462)
ob_cube_002.rotation_euler = (0.03398, -0.0, 0.0)
ob_cube_002.scale = (-1.0, 0.167, 0.2437)
ob_cube_002.lock_scale = (True, False, False)
_m = ob_cube_002.modifiers.new('Subdivision', 'SUBSURF')
_m.levels = 0
_m.render_levels = 6

# ---- collection membership
col_collection.objects.link(ob_light)
col_collection.objects.link(ob_camera)
col_collection.objects.link(ob_empty)
col_collection.objects.link(ob_cylinder)
col_collection.objects.link(ob_cube_002)

# ---- scene / render settings (as saved in the file)
scene.camera = ob_camera
scene.frame_start = 1; scene.frame_end = 250; scene.frame_set(1)
scene.render.engine = 'BLENDER_EEVEE_NEXT'
bpy.context.view_layer.update()

